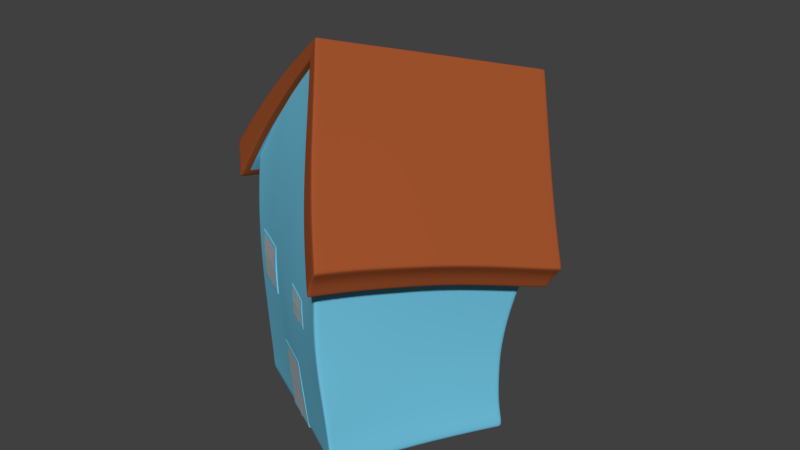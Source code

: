 # Source: house.blend  (saved by Blender 2.79.0; exported with 4.5.12 LTS)
import bpy
from mathutils import Matrix  # noqa: F401  (used for matrix-valued properties, if any)

bpy.ops.wm.read_factory_settings(use_empty=True)
scene = bpy.context.scene
scene.name = 'Scene'

# ---- collections
col_collection_1 = bpy.data.collections.new('Collection 1'); scene.collection.children.link(col_collection_1)

# ---- materials (node trees are filled in below, after node groups)
mat_material_001 = bpy.data.materials.new('Material.001')
mat_material_001.alpha_threshold = 0.0
mat_material_001.use_transparent_shadow = False
mat_material_001.diffuse_color = (0.1746, 0.5862, 0.8, 1.0)
mat_material_001.roughness = 0.5
mat_material_002 = bpy.data.materials.new('Material.002')
mat_material_002.alpha_threshold = 0.0
mat_material_002.use_transparent_shadow = False
mat_material_002.diffuse_color = (0.3515, 0.08438, 0.02624, 1.0)
mat_material_002.roughness = 0.5
mat_material_003 = bpy.data.materials.new('Material.003')
mat_material_003.alpha_threshold = 0.0
mat_material_003.use_transparent_shadow = False
mat_material_003.diffuse_color = (0.5271, 0.5271, 0.5271, 1.0)
mat_material_003.roughness = 0.5

# ---- material node trees

# ---- world
world_world = bpy.data.worlds.new('World'); scene.world = world_world
world_world.color = (0.05088, 0.05088, 0.05088)
world_world.use_sun_shadow = False
world_world.sun_shadow_jitter_overblur = 0.0
world_world.cycles.sampling_method = 'MANUAL'

# ---- meshes
me_cube_011 = bpy.data.meshes.new('Cube.011')
me_cube_011.from_pydata([(1.216, -1.482, 2.316), (1.38, 1.105, 1.892), (-1.532, -1.28, 2.407), (-1.404, 1.415, 2.174), (1.278, -0.1839, 2.173), (-1.481, 0.07134, 2.308), (-0.0249, -0.9124, 4.246), (0.2152, 1.586, 3.633), (0.09486, 0.3363, 3.938), (0.134, 0.3921, 4.176), (0.01407, -0.856, 4.484), (0.254, 1.64, 3.868), (1.461, -0.1432, 2.497), (-1.611, 0.1253, 2.684), (1.379, -1.453, 2.665), (1.571, 1.16, 2.207), (-1.672, -1.227, 2.804), (-1.528, 1.464, 2.533), (1.241, -1.474, 2.418), (1.415, 1.122, 1.983), (-1.556, -1.266, 2.522), (-1.423, 1.427, 2.275), (1.276, -1.465, 2.512), (1.458, 1.138, 2.067), (-1.586, -1.252, 2.628), (-1.447, 1.44, 2.369), (1.324, -1.459, 2.593), (1.511, 1.15, 2.14), (-1.626, -1.239, 2.721), (-1.484, 1.452, 2.454), (-0.01511, -0.8977, 4.306), (0.225, 1.6, 3.692), (-0.00533, -0.8834, 4.366), (0.2346, 1.613, 3.751), (0.004385, -0.8696, 4.425), (0.2443, 1.627, 3.809), (1.402, -0.1514, 2.429), (-1.566, 0.1131, 2.603), (1.35, -0.1607, 2.353), (-1.528, 0.09987, 2.515), (1.31, -0.172, 2.267), (-1.501, 0.08564, 2.415), (1.231, -1.047, 2.284), (1.342, 0.6684, 1.992), (-1.521, -0.8262, 2.391), (-1.428, 0.9663, 2.214), (1.257, -0.6114, 2.232), (1.305, 0.2387, 2.09), (-1.504, -0.3756, 2.355), (-1.454, 0.5168, 2.251), (0.01528, -0.4998, 4.142), (0.1737, 1.167, 3.735), (0.0553, -0.07824, 4.043), (0.135, 0.7524, 3.836), (1.434, -0.5746, 2.564), (1.494, 0.2911, 2.41), (-1.635, -0.3207, 2.737), (-1.582, 0.5692, 2.62), (1.4, -1.015, 2.627), (1.531, 0.7218, 2.308), (-1.655, -0.7724, 2.779), (-1.554, 1.015, 2.575), (0.09406, -0.02394, 4.279), (0.174, 0.8082, 4.073), (0.05372, -0.4441, 4.379), (0.214, 1.224, 3.971), (1.259, -1.038, 2.384), (1.376, 0.6846, 2.082), (-1.543, -0.8118, 2.503), (-1.447, 0.9781, 2.315), (1.288, -0.6007, 2.328), (1.34, 0.2548, 2.182), (-1.525, -0.3609, 2.464), (-1.473, 0.5306, 2.355), (1.295, -1.029, 2.476), (1.418, 0.6997, 2.166), (-1.571, -0.7975, 2.607), (-1.472, 0.9912, 2.411), (1.326, -0.5906, 2.416), (1.381, 0.2697, 2.267), (-1.552, -0.3464, 2.566), (-1.499, 0.5444, 2.453), (1.344, -1.022, 2.555), (1.471, 0.7119, 2.241), (-1.61, -0.7844, 2.697), (-1.51, 1.004, 2.496), (1.376, -0.582, 2.494), (1.434, 0.2816, 2.342), (-1.59, -0.3331, 2.656), (-1.537, 0.5572, 2.54), (-0.01103, -0.921, 4.223), (0.2293, 1.58, 3.611), (-0.04554, -0.9166, 4.228), (0.1948, 1.585, 3.615), (0.1078, 0.3294, 3.916), (0.07537, 0.3336, 3.921), (0.02998, -0.8641, 4.463), (0.2702, 1.635, 3.847), (-0.008153, -0.8591, 4.468), (0.232, 1.64, 3.852), (0.149, 0.3855, 4.155), (0.113, 0.3902, 4.16), (-0.0008766, -0.9061, 4.284), (0.2395, 1.594, 3.67), (-0.03597, -0.9015, 4.289), (0.2044, 1.599, 3.675), (0.009335, -0.8915, 4.345), (0.2496, 1.608, 3.729), (-0.0265, -0.8869, 4.35), (0.2137, 1.612, 3.734), (0.01965, -0.8776, 4.404), (0.2599, 1.621, 3.788), (-0.01725, -0.8728, 4.409), (0.2229, 1.626, 3.793), (0.02888, -0.5067, 4.121), (0.1872, 1.161, 3.713), (-0.004848, -0.5032, 4.125), (0.1535, 1.165, 3.718), (0.06845, -0.08531, 4.022), (0.1482, 0.7459, 3.814), (0.03562, -0.08106, 4.026), (0.1153, 0.7502, 3.818), (0.1092, -0.03098, 4.258), (0.1893, 0.802, 4.052), (0.07275, -0.02626, 4.263), (0.1528, 0.8067, 4.057), (0.06932, -0.4515, 4.358), (0.2298, 1.218, 3.95), (0.03196, -0.4467, 4.363), (0.1924, 1.223, 3.955), (1.192, -1.476, 2.35), (1.36, 1.112, 1.923), (-1.511, -1.274, 2.444), (-1.379, 1.416, 2.203), (1.258, -0.1777, 2.204), (-1.46, 0.07482, 2.34), (1.354, -1.446, 2.697), (1.549, 1.168, 2.236), (-1.647, -1.22, 2.839), (-1.5, 1.466, 2.559), (1.439, -0.1359, 2.526), (-1.585, 0.1299, 2.714), (1.217, -1.467, 2.451), (1.395, 1.13, 2.012), (-1.534, -1.26, 2.558), (-1.397, 1.428, 2.303), (1.252, -1.459, 2.544), (1.436, 1.145, 2.096), (-1.563, -1.246, 2.664), (-1.421, 1.441, 2.396), (1.299, -1.452, 2.625), (1.489, 1.157, 2.169), (-1.602, -1.232, 2.756), (-1.457, 1.454, 2.481), (1.209, -1.042, 2.317), (1.322, 0.6759, 2.022), (-1.5, -0.8213, 2.427), (-1.405, 0.968, 2.243), (1.236, -0.6052, 2.263), (1.286, 0.2466, 2.12), (-1.482, -0.3713, 2.389), (-1.431, 0.5195, 2.282), (1.411, -0.567, 2.594), (1.472, 0.2995, 2.439), (-1.61, -0.3153, 2.769), (-1.556, 0.5729, 2.649), (1.376, -1.008, 2.658), (1.509, 0.73, 2.337), (-1.63, -0.7662, 2.813), (-1.528, 1.018, 2.603), (1.216, -1.457, 2.314), (1.377, 1.08, 1.898), (-1.531, -1.254, 2.406), (-1.405, 1.39, 2.177), (-0.02261, -0.8886, 4.24), (0.2129, 1.562, 3.639), (1.379, -1.429, 2.663), (1.568, 1.135, 2.213), (-1.67, -1.201, 2.803), (-1.529, 1.439, 2.535), (0.01635, -0.8324, 4.478), (0.2517, 1.617, 3.874), (1.242, -1.449, 2.416), (1.412, 1.097, 1.988), (-1.555, -1.24, 2.521), (-1.423, 1.401, 2.278), (1.276, -1.441, 2.51), (1.455, 1.113, 2.072), (-1.584, -1.226, 2.627), (-1.448, 1.414, 2.372), (1.324, -1.434, 2.591), (1.508, 1.125, 2.146), (-1.624, -1.213, 2.719), (-1.485, 1.427, 2.457), (-0.008759, -0.8971, 4.218), (0.227, 1.557, 3.617), (-0.04322, -0.8927, 4.223), (0.1925, 1.561, 3.621), (0.03225, -0.8404, 4.457), (0.2679, 1.611, 3.853), (-0.005856, -0.8355, 4.462), (0.2298, 1.616, 3.858), (1.192, -1.451, 2.349), (1.357, 1.088, 1.928), (-1.51, -1.249, 2.443), (-1.38, 1.391, 2.205), (1.354, -1.421, 2.696), (1.546, 1.143, 2.242), (-1.646, -1.194, 2.838), (-1.501, 1.441, 2.562), (0.5177, -1.226, 1.524), (0.5236, -1.295, 1.525), (0.1813, -1.282, 1.538), (0.1758, -1.212, 1.536), (0.4934, -1.224, 1.859), (0.4986, -1.294, 1.861), (0.1546, -1.27, 1.885), (0.1496, -1.2, 1.882), (0.5164, -1.298, 1.609), (0.5112, -1.299, 1.675), (0.5039, -1.297, 1.777), (0.5106, -1.229, 1.607), (0.5055, -1.23, 1.673), (0.4984, -1.228, 1.775), (0.1737, -1.282, 1.624), (0.1681, -1.281, 1.693), (0.1602, -1.276, 1.798), (0.1683, -1.212, 1.622), (0.1628, -1.211, 1.69), (0.1551, -1.206, 1.795), (0.5121, -1.295, 1.526), (0.1924, -1.283, 1.537), (0.5062, -1.226, 1.524), (0.1869, -1.213, 1.536), (0.4871, -1.293, 1.862), (0.1657, -1.271, 1.885), (0.4819, -1.224, 1.86), (0.1607, -1.201, 1.882), (0.505, -1.298, 1.609), (0.1848, -1.283, 1.624), (0.4998, -1.299, 1.676), (0.1792, -1.282, 1.692), (0.4925, -1.297, 1.777), (0.1713, -1.277, 1.797), (0.487, -1.227, 1.775), (0.1662, -1.207, 1.795), (0.4941, -1.229, 1.674), (0.1739, -1.212, 1.69), (0.4992, -1.228, 1.608), (0.1794, -1.213, 1.621), (0.499, -1.294, 1.855), (0.4937, -1.224, 1.852), (0.155, -1.27, 1.879), (0.15, -1.2, 1.876), (0.4875, -1.294, 1.855), (0.1661, -1.271, 1.878), (0.4823, -1.224, 1.853), (0.1611, -1.201, 1.875), (0.5228, -1.296, 1.534), (0.5169, -1.226, 1.532), (0.1805, -1.283, 1.546), (0.175, -1.212, 1.544), (0.5114, -1.296, 1.534), (0.1916, -1.283, 1.546), (0.5055, -1.226, 1.532), (0.1861, -1.213, 1.544), (0.3713, -1.291, 1.532), (0.3314, -1.289, 1.533), (0.3654, -1.221, 1.531), (0.3254, -1.22, 1.532), (0.3452, -1.284, 1.874), (0.305, -1.282, 1.877), (0.3403, -1.215, 1.87), (0.3001, -1.212, 1.873), (0.3641, -1.292, 1.616), (0.324, -1.29, 1.618), (0.3586, -1.293, 1.684), (0.3184, -1.291, 1.686), (0.3508, -1.289, 1.787), (0.3106, -1.287, 1.79), (0.3458, -1.219, 1.784), (0.3055, -1.217, 1.787), (0.3531, -1.223, 1.682), (0.3131, -1.221, 1.684), (0.3583, -1.222, 1.615), (0.3183, -1.22, 1.617), (0.3456, -1.285, 1.867), (0.3054, -1.282, 1.87), (0.3407, -1.215, 1.864), (0.3005, -1.212, 1.867), (0.3706, -1.291, 1.54), (0.3306, -1.289, 1.542), (0.3646, -1.221, 1.539), (0.3247, -1.22, 1.54), (0.5091, -1.299, 1.703), (0.5035, -1.23, 1.701), (0.1658, -1.28, 1.722), (0.1605, -1.21, 1.719), (0.4977, -1.299, 1.704), (0.1769, -1.281, 1.721), (0.492, -1.229, 1.702), (0.1717, -1.211, 1.719), (0.3564, -1.292, 1.712), (0.3162, -1.29, 1.715), (0.351, -1.222, 1.71), (0.311, -1.22, 1.712), (0.5113, -1.3, 1.675), (0.4998, -1.299, 1.676), (0.1681, -1.282, 1.693), (0.1792, -1.283, 1.692), (0.3713, -1.291, 1.532), (0.3314, -1.29, 1.533), (0.3452, -1.285, 1.874), (0.305, -1.282, 1.877), (0.3587, -1.293, 1.684), (0.3185, -1.291, 1.686), (0.3642, -1.293, 1.616), (0.324, -1.291, 1.618), (0.3054, -1.282, 1.87), (0.3456, -1.285, 1.867), (0.3106, -1.287, 1.79), (0.3509, -1.29, 1.787), (0.3307, -1.29, 1.542), (0.3706, -1.292, 1.54), (0.5092, -1.3, 1.703), (0.1658, -1.281, 1.722), (0.3564, -1.293, 1.712), (0.3162, -1.291, 1.715), (0.4977, -1.299, 1.704), (0.177, -1.282, 1.721), (0.3162, -1.291, 1.715), (0.177, -1.282, 1.721), (0.3564, -1.293, 1.712), (0.4977, -1.299, 1.704), (0.1658, -1.281, 1.722), (0.5092, -1.3, 1.703), (0.3106, -1.287, 1.79), (0.3509, -1.29, 1.787), (0.1681, -1.282, 1.693), (0.5113, -1.3, 1.675), (0.3713, -1.291, 1.532), (0.3706, -1.292, 1.54), (0.3314, -1.29, 1.533), (0.3307, -1.29, 1.542), (0.3642, -1.293, 1.616), (0.324, -1.291, 1.618), (0.3456, -1.285, 1.867), (0.3054, -1.282, 1.87), (0.3452, -1.285, 1.874), (0.305, -1.282, 1.877), (0.3185, -1.291, 1.686), (0.3587, -1.293, 1.684), (0.1792, -1.283, 1.692), (0.4998, -1.299, 1.676), (0.509, -1.299, 1.706), (0.5033, -1.23, 1.704), (0.1656, -1.28, 1.724), (0.1604, -1.21, 1.722), (0.4975, -1.299, 1.706), (0.1767, -1.281, 1.724), (0.4919, -1.229, 1.704), (0.1715, -1.211, 1.721), (0.3562, -1.292, 1.715), (0.316, -1.29, 1.717), (0.3509, -1.222, 1.713), (0.3108, -1.22, 1.715), (0.3562, -1.293, 1.715), (0.316, -1.29, 1.717), (0.316, -1.29, 1.717), (0.3562, -1.293, 1.715), (0.5114, -1.299, 1.674), (0.5056, -1.23, 1.672), (0.1682, -1.281, 1.691), (0.1629, -1.212, 1.688), (0.4999, -1.299, 1.674), (0.1793, -1.282, 1.691), (0.4942, -1.229, 1.672), (0.174, -1.212, 1.688), (0.3588, -1.293, 1.682), (0.3186, -1.291, 1.684), (0.3532, -1.223, 1.68), (0.3133, -1.221, 1.682), (0.3588, -1.293, 1.682), (0.3186, -1.291, 1.684), (0.3186, -1.291, 1.684), (0.3588, -1.293, 1.682), (0.374, -1.291, 1.532), (0.3681, -1.221, 1.53), (0.3479, -1.285, 1.873), (0.343, -1.215, 1.87), (0.3668, -1.292, 1.616), (0.3613, -1.293, 1.684), (0.3535, -1.289, 1.787), (0.3485, -1.22, 1.784), (0.3558, -1.223, 1.682), (0.361, -1.223, 1.615), (0.3483, -1.285, 1.867), (0.3434, -1.215, 1.863), (0.3733, -1.291, 1.54), (0.3673, -1.222, 1.539), (0.3591, -1.293, 1.712), (0.3537, -1.222, 1.71), (0.3614, -1.293, 1.684), (0.3591, -1.293, 1.712), (0.3591, -1.293, 1.712), (0.3614, -1.293, 1.684), (0.3589, -1.293, 1.714), (0.3536, -1.222, 1.712), (0.3615, -1.293, 1.682), (0.3559, -1.223, 1.68), (0.3278, -1.289, 1.534), (0.3219, -1.219, 1.532), (0.3014, -1.281, 1.877), (0.2965, -1.212, 1.873), (0.3205, -1.29, 1.618), (0.3149, -1.291, 1.686), (0.307, -1.286, 1.79), (0.302, -1.217, 1.787), (0.3096, -1.22, 1.684), (0.3148, -1.22, 1.617), (0.3018, -1.282, 1.87), (0.2969, -1.212, 1.867), (0.3271, -1.289, 1.542), (0.3211, -1.22, 1.541), (0.3126, -1.29, 1.715), (0.3074, -1.22, 1.712), (0.3149, -1.291, 1.686), (0.3127, -1.29, 1.715), (0.3127, -1.29, 1.715), (0.3149, -1.291, 1.686), (0.3124, -1.29, 1.717), (0.3072, -1.22, 1.715), (0.315, -1.291, 1.684), (0.3097, -1.22, 1.682), (0.5228, -1.295, 1.525), (0.5169, -1.226, 1.524), (0.4978, -1.294, 1.861), (0.4926, -1.224, 1.859), (0.5157, -1.298, 1.609), (0.5105, -1.299, 1.675), (0.5032, -1.297, 1.777), (0.4976, -1.228, 1.775), (0.5048, -1.23, 1.673), (0.5099, -1.229, 1.607), (0.4982, -1.294, 1.855), (0.4929, -1.224, 1.852), (0.5221, -1.296, 1.534), (0.5162, -1.226, 1.532), (0.5084, -1.299, 1.703), (0.5027, -1.23, 1.701), (0.5105, -1.3, 1.675), (0.5084, -1.3, 1.703), (0.5084, -1.3, 1.703), (0.5105, -1.3, 1.675), (0.5082, -1.299, 1.706), (0.5025, -1.23, 1.704), (0.5106, -1.299, 1.674), (0.5049, -1.23, 1.672), (0.1817, -1.282, 1.538), (0.1761, -1.212, 1.536), (0.1549, -1.27, 1.885), (0.15, -1.2, 1.882), (0.1741, -1.282, 1.624), (0.1684, -1.281, 1.693), (0.1606, -1.276, 1.798), (0.1554, -1.206, 1.795), (0.1631, -1.212, 1.69), (0.1687, -1.212, 1.622), (0.1553, -1.27, 1.879), (0.1504, -1.2, 1.876), (0.1809, -1.283, 1.546), (0.1754, -1.212, 1.544), (0.1662, -1.28, 1.722), (0.1609, -1.211, 1.719), (0.1685, -1.282, 1.693), (0.1662, -1.281, 1.722), (0.1662, -1.281, 1.722), (0.1685, -1.282, 1.693), (0.166, -1.28, 1.724), (0.1607, -1.21, 1.722), (0.1686, -1.281, 1.691), (0.1633, -1.212, 1.688), (0.4986, -1.294, 1.86), (0.4934, -1.224, 1.858), (0.1546, -1.27, 1.885), (0.1496, -1.2, 1.882), (0.4871, -1.293, 1.861), (0.1657, -1.271, 1.884), (0.4819, -1.224, 1.859), (0.1608, -1.201, 1.881), (0.305, -1.282, 1.876), (0.3452, -1.284, 1.873), (0.3001, -1.212, 1.873), (0.3404, -1.215, 1.87), (0.3051, -1.282, 1.876), (0.3453, -1.285, 1.873), (0.3453, -1.285, 1.873), (0.3051, -1.282, 1.876), (0.348, -1.285, 1.873), (0.3431, -1.215, 1.869), (0.3015, -1.281, 1.876), (0.2966, -1.212, 1.873), (0.4979, -1.294, 1.86), (0.4926, -1.224, 1.858), (0.155, -1.27, 1.885), (0.15, -1.2, 1.882), (-1.06, -1.11, 1.94), (-1.063, -1.175, 1.941), (-0.5512, -1.141, 1.954), (-0.5546, -1.206, 1.957), (-0.842, -1.121, 1.949), (-0.8451, -1.187, 1.951), (-0.7731, -1.125, 1.951), (-0.7763, -1.191, 1.954), (-0.8399, -1.188, 1.952), (-0.7803, -1.191, 1.953), (-0.7803, -1.191, 1.953), (-0.8399, -1.188, 1.952), (-0.7771, -1.125, 1.951), (-0.8368, -1.122, 1.949), (-0.7803, -1.191, 1.953), (-0.8399, -1.187, 1.952), (-1.044, -1.11, 1.941), (-0.567, -1.139, 1.954), (-1.047, -1.176, 1.942), (-0.5704, -1.205, 1.957), (-1.061, -1.11, 1.94), (-1.064, -1.175, 1.941), (-0.55, -1.141, 1.954), (-0.5534, -1.206, 1.957), (-1.036, -1.128, 1.613), (-1.038, -1.194, 1.614), (-1.041, -1.127, 1.669), (-1.043, -1.193, 1.67), (-1.038, -1.195, 1.617), (-1.043, -1.193, 1.666), (-1.043, -1.193, 1.666), (-1.038, -1.195, 1.617), (-1.041, -1.127, 1.665), (-1.043, -1.193, 1.666), (-1.011, -1.127, 1.374), (-1.01, -1.193, 1.373), (-1.06, -1.11, 1.929), (-1.062, -1.176, 1.931), (-1.024, -1.129, 1.501), (-1.036, -1.128, 1.616), (-1.051, -1.121, 1.793), (-1.054, -1.186, 1.794), (-1.038, -1.194, 1.617), (-1.026, -1.195, 1.502), (-1.06, -1.109, 1.941), (-1.063, -1.175, 1.942), (-1.009, -1.127, 1.36), (-1.009, -1.192, 1.359), (-0.5338, -1.161, 1.633), (-0.5342, -1.226, 1.633), (-0.538, -1.159, 1.688), (-0.5386, -1.224, 1.688), (-0.5345, -1.226, 1.636), (-0.5383, -1.225, 1.684), (-0.5383, -1.225, 1.684), (-0.5345, -1.226, 1.636), (-0.5378, -1.16, 1.684), (-0.5383, -1.224, 1.684), (-0.51, -1.16, 1.394), (-0.51, -1.225, 1.394), (-0.5507, -1.141, 1.944), (-0.554, -1.207, 1.946), (-0.5237, -1.162, 1.522), (-0.534, -1.161, 1.636), (-0.5456, -1.152, 1.81), (-0.5465, -1.217, 1.81), (-0.5345, -1.226, 1.636), (-0.5239, -1.227, 1.522), (-0.5512, -1.14, 1.955), (-0.5546, -1.206, 1.958), (-0.5084, -1.16, 1.38), (-0.5084, -1.225, 1.38), (-0.8181, -1.141, 1.622), (-0.8193, -1.206, 1.623), (-0.8226, -1.139, 1.678), (-0.8249, -1.205, 1.679), (-0.8196, -1.206, 1.626), (-0.8245, -1.205, 1.675), (-0.8245, -1.205, 1.675), (-0.8196, -1.206, 1.626), (-0.8222, -1.139, 1.674), (-0.8245, -1.205, 1.675), (-0.7956, -1.14, 1.385), (-0.7954, -1.205, 1.384), (-0.8415, -1.122, 1.939), (-0.8446, -1.188, 1.941), (-0.8084, -1.142, 1.512), (-0.8183, -1.14, 1.625), (-0.8331, -1.132, 1.802), (-0.8358, -1.198, 1.804), (-0.8196, -1.206, 1.626), (-0.8085, -1.207, 1.511), (-0.8421, -1.121, 1.95), (-0.8452, -1.187, 1.952), (-0.794, -1.14, 1.371), (-0.7938, -1.205, 1.37), (-0.7506, -1.145, 1.626), (-0.7508, -1.21, 1.625), (-0.7548, -1.143, 1.68), (-0.7559, -1.209, 1.681), (-0.7511, -1.211, 1.628), (-0.7555, -1.209, 1.677), (-0.7555, -1.209, 1.677), (-0.7511, -1.211, 1.628), (-0.7545, -1.143, 1.677), (-0.7555, -1.209, 1.677), (-0.7277, -1.145, 1.387), (-0.7276, -1.21, 1.387), (-0.7726, -1.126, 1.941), (-0.7757, -1.192, 1.943), (-0.7408, -1.146, 1.515), (-0.7508, -1.145, 1.629), (-0.7641, -1.137, 1.804), (-0.7668, -1.202, 1.806), (-0.7511, -1.21, 1.628), (-0.7409, -1.211, 1.514), (-0.7731, -1.125, 1.952), (-0.7763, -1.191, 1.955), (-0.7262, -1.144, 1.373), (-0.726, -1.209, 1.373), (-0.7548, -1.21, 1.625), (-0.814, -1.207, 1.623), (-0.814, -1.207, 1.623), (-0.7548, -1.21, 1.625), (-0.8129, -1.141, 1.623), (-0.7545, -1.145, 1.625), (-0.814, -1.206, 1.623), (-0.7548, -1.21, 1.625), (-1.02, -1.129, 1.614), (-0.5493, -1.16, 1.633), (-1.022, -1.195, 1.615), (-0.5497, -1.225, 1.633), (-1.036, -1.128, 1.613), (-1.038, -1.194, 1.614), (-0.5327, -1.161, 1.633), (-0.5331, -1.226, 1.633), (-0.7599, -1.209, 1.681), (-0.8196, -1.205, 1.679), (-0.8196, -1.205, 1.679), (-0.7599, -1.209, 1.681), (-0.8173, -1.139, 1.678), (-0.7587, -1.143, 1.68), (-0.8196, -1.205, 1.679), (-0.7599, -1.208, 1.681), (-1.025, -1.128, 1.67), (-0.5535, -1.158, 1.688), (-1.027, -1.194, 1.671), (-0.5541, -1.223, 1.688), (-1.042, -1.127, 1.669), (-1.044, -1.193, 1.67), (-0.5369, -1.159, 1.688), (-0.5375, -1.224, 1.688), (-0.5499, -1.225, 1.636), (-1.022, -1.195, 1.618), (-0.755, -1.21, 1.628), (-0.8143, -1.207, 1.626), (-0.8399, -1.188, 1.953), (-0.7803, -1.191, 1.954), (-0.8394, -1.189, 1.941), (-0.7798, -1.192, 1.943), (-0.8033, -1.207, 1.511), (-0.7448, -1.211, 1.514), (-0.7902, -1.206, 1.384), (-0.7887, -1.206, 1.37), (-0.7315, -1.21, 1.386), (-0.73, -1.209, 1.372), (-0.5334, -1.227, 1.636), (-1.039, -1.195, 1.617), (-0.7709, -1.203, 1.806), (-0.8305, -1.199, 1.804), (-0.5372, -1.225, 1.684), (-1.043, -1.193, 1.666), (-0.5538, -1.224, 1.684), (-0.7595, -1.209, 1.677), (-1.027, -1.194, 1.667), (-0.8193, -1.205, 1.675), (-1.027, -1.194, 1.667), (-0.5538, -1.224, 1.684), (-0.8193, -1.205, 1.675), (-0.7595, -1.209, 1.677), (-1.043, -1.193, 1.666), (-0.5372, -1.225, 1.684), (-0.7315, -1.21, 1.386), (-0.7902, -1.206, 1.384), (-0.7709, -1.203, 1.806), (-0.8305, -1.199, 1.804), (-0.7798, -1.192, 1.943), (-0.8394, -1.189, 1.941), (-0.8033, -1.207, 1.511), (-0.7448, -1.211, 1.514), (-0.8143, -1.207, 1.626), (-0.755, -1.21, 1.628), (-0.8399, -1.188, 1.953), (-0.7803, -1.191, 1.954), (-0.7887, -1.206, 1.37), (-0.73, -1.209, 1.372), (-1.022, -1.195, 1.618), (-1.039, -1.195, 1.617), (-0.5499, -1.225, 1.636), (-0.5334, -1.227, 1.636), (-0.8169, -1.139, 1.674), (-0.7584, -1.143, 1.676), (-0.8192, -1.205, 1.675), (-0.7595, -1.209, 1.677), (-1.025, -1.128, 1.666), (-0.5532, -1.158, 1.684), (-1.027, -1.194, 1.667), (-0.5538, -1.223, 1.684), (-1.041, -1.127, 1.665), (-1.043, -1.193, 1.666), (-0.5367, -1.16, 1.684), (-0.5372, -1.225, 1.684), (-0.7904, -1.141, 1.385), (-0.7317, -1.144, 1.387), (-0.7902, -1.206, 1.384), (-0.7315, -1.209, 1.386), (-0.8363, -1.122, 1.939), (-0.7766, -1.126, 1.941), (-0.8394, -1.188, 1.941), (-0.7797, -1.192, 1.943), (-0.8033, -1.142, 1.512), (-0.7448, -1.146, 1.515), (-0.8132, -1.141, 1.626), (-0.7548, -1.145, 1.628), (-0.8278, -1.133, 1.802), (-0.7681, -1.136, 1.804), (-0.8305, -1.199, 1.804), (-0.7709, -1.202, 1.806), (-0.8143, -1.206, 1.626), (-0.755, -1.21, 1.628), (-0.8033, -1.207, 1.512), (-0.7448, -1.211, 1.514), (-0.8368, -1.121, 1.95), (-0.7771, -1.125, 1.952), (-0.8399, -1.187, 1.953), (-0.7803, -1.191, 1.954), (-0.7889, -1.14, 1.371), (-0.7301, -1.144, 1.373), (-0.7887, -1.205, 1.37), (-0.73, -1.209, 1.372), (-0.9948, -1.128, 1.375), (-0.5256, -1.159, 1.394), (-0.9945, -1.193, 1.374), (-0.5256, -1.224, 1.393), (-1.011, -1.127, 1.374), (-1.011, -1.193, 1.373), (-0.5089, -1.16, 1.394), (-0.5089, -1.225, 1.394), (-1.044, -1.111, 1.93), (-0.5665, -1.14, 1.944), (-1.046, -1.177, 1.932), (-0.5699, -1.206, 1.946), (-1.06, -1.11, 1.929), (-1.063, -1.176, 1.931), (-0.5496, -1.142, 1.944), (-0.5529, -1.207, 1.946), (-1.008, -1.13, 1.502), (-0.5392, -1.161, 1.522), (-1.02, -1.129, 1.617), (-0.5495, -1.16, 1.636), (-1.035, -1.121, 1.794), (-0.5611, -1.151, 1.81), (-1.038, -1.187, 1.795), (-0.562, -1.216, 1.81), (-1.022, -1.195, 1.618), (-0.5499, -1.225, 1.636), (-1.009, -1.195, 1.502), (-0.5394, -1.226, 1.522), (-1.044, -1.11, 1.941), (-0.5671, -1.139, 1.955), (-1.047, -1.176, 1.943), (-0.5705, -1.205, 1.958), (-0.9934, -1.128, 1.361), (-0.524, -1.159, 1.38), (-0.9931, -1.193, 1.36), (-0.5239, -1.223, 1.379), (-1.052, -1.12, 1.793), (-1.037, -1.128, 1.616), (-1.024, -1.129, 1.501), (-1.054, -1.186, 1.794), (-1.039, -1.194, 1.617), (-1.026, -1.195, 1.502), (-0.5445, -1.152, 1.81), (-0.5329, -1.161, 1.636), (-0.5226, -1.162, 1.522), (-0.5454, -1.217, 1.81), (-0.5334, -1.226, 1.636), (-0.5228, -1.227, 1.522), (-1.061, -1.109, 1.941), (-1.064, -1.175, 1.942), (-0.5535, -1.206, 1.958), (-0.5501, -1.141, 1.955), (-1.01, -1.127, 1.36), (-1.009, -1.192, 1.359), (-0.5072, -1.225, 1.38), (-0.5073, -1.16, 1.38), (0.219, -1.107, 0.007691), (0.2219, -1.176, 0.006685), (-0.2892, -1.161, 0.00334), (-0.2898, -1.089, 0.003355), (0.1429, -1.172, 0.8702), (0.1433, -1.243, 0.8707), (-0.3591, -1.21, 0.8675), (-0.3593, -1.139, 0.8668), (0.204, -1.195, 0.2163), (0.1851, -1.213, 0.4297), (0.1648, -1.229, 0.6474), (0.2035, -1.124, 0.2161), (0.1845, -1.142, 0.4297), (0.1641, -1.158, 0.6473), (-0.3047, -1.175, 0.2123), (-0.3213, -1.189, 0.4247), (-0.3392, -1.2, 0.6427), (-0.3052, -1.104, 0.2121), (-0.3216, -1.117, 0.4245), (-0.3395, -1.129, 0.6422), (0.205, -1.176, 0.00667), (-0.2725, -1.161, 0.003542), (0.2024, -1.106, 0.007479), (-0.2731, -1.089, 0.003546), (0.1266, -1.242, 0.8708), (-0.3428, -1.211, 0.8679), (0.1262, -1.171, 0.8703), (-0.3429, -1.14, 0.8671), (0.1871, -1.195, 0.2162), (-0.288, -1.176, 0.2125), (0.1683, -1.212, 0.4297), (-0.3048, -1.19, 0.425), (0.148, -1.228, 0.6474), (-0.3228, -1.201, 0.643), (0.1474, -1.157, 0.6473), (-0.323, -1.13, 0.6426), (0.1678, -1.141, 0.4297), (-0.3051, -1.118, 0.4248), (0.1867, -1.123, 0.2161), (-0.2886, -1.105, 0.2123), (0.1449, -1.242, 0.8535), (0.1445, -1.171, 0.853), (-0.3576, -1.209, 0.8502), (-0.3577, -1.138, 0.8495), (0.1282, -1.241, 0.8536), (-0.3412, -1.21, 0.8506), (0.1278, -1.17, 0.8532), (-0.3414, -1.139, 0.8498), (0.2202, -1.178, 0.02748), (0.2178, -1.109, 0.0282), (-0.2907, -1.162, 0.02412), (-0.2913, -1.09, 0.02411), (0.2033, -1.178, 0.02747), (-0.2739, -1.163, 0.02432), (0.2013, -1.108, 0.02798), (-0.2746, -1.091, 0.02431), (-0.004471, -1.17, 0.00594), (-0.06421, -1.168, 0.005546), (-0.005097, -1.098, 0.005781), (-0.06484, -1.096, 0.005423), (-0.07995, -1.228, 0.8709), (-0.1387, -1.224, 0.8707), (-0.07998, -1.157, 0.8703), (-0.1388, -1.153, 0.8698), (-0.02149, -1.187, 0.2154), (-0.08095, -1.185, 0.2149), (-0.03948, -1.203, 0.4285), (-0.09868, -1.2, 0.4279), (-0.0589, -1.217, 0.6468), (-0.1178, -1.213, 0.6462), (-0.05936, -1.146, 0.6466), (-0.1182, -1.142, 0.646), (-0.0399, -1.131, 0.4285), (-0.09905, -1.128, 0.4279), (-0.02199, -1.115, 0.2152), (-0.08145, -1.113, 0.2147), (-0.07832, -1.228, 0.8536), (-0.1371, -1.224, 0.8534), (-0.07841, -1.156, 0.8531), (-0.1371, -1.153, 0.8526), (-0.006098, -1.171, 0.02675), (-0.06581, -1.169, 0.02635), (-0.006718, -1.1, 0.02656), (-0.06643, -1.098, 0.02621), (0.1784, -1.218, 0.5017), (0.1778, -1.147, 0.5018), (-0.327, -1.193, 0.4966), (-0.3273, -1.121, 0.4964), (0.1617, -1.218, 0.5017), (-0.3104, -1.194, 0.4969), (0.1611, -1.147, 0.5018), (-0.3108, -1.122, 0.4968), (-0.04572, -1.207, 0.5006), (-0.1048, -1.204, 0.5), (-0.04619, -1.136, 0.5006), (-0.1052, -1.133, 0.4999), (0.1851, -1.213, 0.4296), (0.1683, -1.213, 0.4296), (-0.3213, -1.19, 0.4246), (-0.3047, -1.19, 0.4249), (-0.004462, -1.17, 0.005887), (-0.0642, -1.168, 0.005492), (-0.07994, -1.229, 0.8709), (-0.1387, -1.225, 0.8706), (-0.03947, -1.203, 0.4285), (-0.09867, -1.2, 0.4278), (-0.02148, -1.187, 0.2153), (-0.08094, -1.185, 0.2148), (-0.1371, -1.224, 0.8533), (-0.07831, -1.228, 0.8536), (-0.1177, -1.214, 0.6462), (-0.05889, -1.217, 0.6468), (-0.0658, -1.17, 0.0263), (-0.006089, -1.172, 0.0267), (0.1784, -1.219, 0.5017), (-0.3269, -1.193, 0.4965), (-0.04571, -1.208, 0.5005), (-0.1048, -1.205, 0.5), (0.1617, -1.218, 0.5017), (-0.3104, -1.194, 0.4968), (-0.1048, -1.205, 0.5), (-0.3104, -1.194, 0.4968), (-0.04571, -1.208, 0.5005), (0.1617, -1.218, 0.5017), (-0.3269, -1.193, 0.4965), (0.1784, -1.219, 0.5017), (-0.1177, -1.214, 0.6462), (-0.05889, -1.217, 0.6468), (-0.3213, -1.19, 0.4246), (0.1851, -1.213, 0.4296), (-0.004462, -1.17, 0.005887), (-0.006089, -1.172, 0.0267), (-0.0642, -1.168, 0.005492), (-0.0658, -1.17, 0.0263), (-0.02148, -1.187, 0.2153), (-0.08094, -1.185, 0.2148), (-0.07831, -1.228, 0.8536), (-0.1371, -1.224, 0.8533), (-0.07994, -1.229, 0.8709), (-0.1387, -1.225, 0.8706), (-0.09867, -1.2, 0.4278), (-0.03947, -1.203, 0.4285), (-0.3047, -1.19, 0.4249), (0.1683, -1.213, 0.4296), (0.1779, -1.219, 0.5076), (0.1773, -1.148, 0.5077), (-0.3274, -1.193, 0.5025), (-0.3278, -1.122, 0.5023), (0.1611, -1.218, 0.5076), (-0.3109, -1.194, 0.5028), (0.1605, -1.147, 0.5077), (-0.3113, -1.123, 0.5027), (-0.04624, -1.208, 0.5065), (-0.1053, -1.205, 0.506), (-0.04671, -1.137, 0.5065), (-0.1057, -1.134, 0.5058), (-0.04623, -1.208, 0.5065), (-0.1053, -1.205, 0.5059), (-0.1053, -1.205, 0.5059), (-0.04623, -1.208, 0.5065), (0.1855, -1.213, 0.4252), (0.185, -1.141, 0.4252), (-0.3209, -1.189, 0.4202), (-0.3213, -1.117, 0.42), (0.1687, -1.212, 0.4252), (-0.3044, -1.19, 0.4205), (0.1682, -1.141, 0.4252), (-0.3048, -1.118, 0.4203), (-0.0391, -1.202, 0.424), (-0.0983, -1.2, 0.4234), (-0.03951, -1.131, 0.424), (-0.09867, -1.128, 0.4234), (-0.03909, -1.203, 0.424), (-0.09829, -1.2, 0.4234), (-0.09829, -1.2, 0.4234), (-0.03909, -1.203, 0.424), (-0.000453, -1.17, 0.005964), (-0.001079, -1.098, 0.005802), (-0.076, -1.229, 0.8709), (-0.07604, -1.158, 0.8703), (-0.01749, -1.187, 0.2154), (-0.0355, -1.203, 0.4286), (-0.05494, -1.217, 0.6469), (-0.0554, -1.146, 0.6466), (-0.03592, -1.131, 0.4286), (-0.01799, -1.116, 0.2152), (-0.07436, -1.228, 0.8536), (-0.07446, -1.157, 0.8531), (-0.002082, -1.171, 0.02677), (-0.002702, -1.1, 0.02658), (-0.04174, -1.208, 0.5006), (-0.04222, -1.136, 0.5006), (-0.03549, -1.203, 0.4285), (-0.04173, -1.208, 0.5006), (-0.04173, -1.208, 0.5006), (-0.03549, -1.203, 0.4285), (-0.04226, -1.208, 0.5065), (-0.04274, -1.137, 0.5065), (-0.03512, -1.203, 0.4241), (-0.03553, -1.131, 0.4241), (-0.06949, -1.168, 0.005507), (-0.07012, -1.096, 0.005387), (-0.1439, -1.224, 0.8707), (-0.1439, -1.153, 0.8697), (-0.0862, -1.184, 0.2148), (-0.1039, -1.2, 0.4278), (-0.123, -1.213, 0.6462), (-0.1234, -1.142, 0.646), (-0.1043, -1.128, 0.4278), (-0.08671, -1.113, 0.2147), (-0.1423, -1.223, 0.8533), (-0.1423, -1.152, 0.8525), (-0.07109, -1.169, 0.02631), (-0.07171, -1.098, 0.02617), (-0.11, -1.204, 0.5), (-0.1104, -1.133, 0.4998), (-0.1039, -1.2, 0.4278), (-0.11, -1.205, 0.4999), (-0.11, -1.205, 0.4999), (-0.1039, -1.2, 0.4278), (-0.1105, -1.205, 0.5059), (-0.1109, -1.133, 0.5057), (-0.1035, -1.199, 0.4234), (-0.1039, -1.128, 0.4233), (0.2208, -1.176, 0.006684), (0.2179, -1.107, 0.007677), (0.1422, -1.242, 0.8707), (0.1417, -1.172, 0.8702), (0.2029, -1.195, 0.2163), (0.184, -1.213, 0.4297), (0.1636, -1.229, 0.6474), (0.163, -1.158, 0.6473), (0.1834, -1.142, 0.4297), (0.2024, -1.124, 0.2161), (0.1438, -1.242, 0.8536), (0.1434, -1.171, 0.8531), (0.219, -1.178, 0.02748), (0.2167, -1.109, 0.02818), (0.1773, -1.218, 0.5017), (0.1767, -1.147, 0.5018), (0.184, -1.213, 0.4296), (0.1773, -1.219, 0.5017), (0.1773, -1.219, 0.5017), (0.184, -1.213, 0.4296), (0.1768, -1.219, 0.5076), (0.1762, -1.148, 0.5077), (0.1844, -1.212, 0.4252), (0.1838, -1.141, 0.4252), (-0.2886, -1.161, 0.003347), (-0.2893, -1.089, 0.003361), (-0.3586, -1.21, 0.8675), (-0.3587, -1.139, 0.8668), (-0.3041, -1.175, 0.2123), (-0.3207, -1.189, 0.4247), (-0.3386, -1.2, 0.6427), (-0.3389, -1.129, 0.6423), (-0.3211, -1.118, 0.4245), (-0.3047, -1.104, 0.2121), (-0.357, -1.209, 0.8502), (-0.3572, -1.138, 0.8495), (-0.2901, -1.162, 0.02412), (-0.2907, -1.09, 0.02412), (-0.3264, -1.193, 0.4966), (-0.3267, -1.121, 0.4964), (-0.3207, -1.19, 0.4246), (-0.3264, -1.193, 0.4965), (-0.3264, -1.193, 0.4965), (-0.3207, -1.19, 0.4246), (-0.3269, -1.193, 0.5025), (-0.3272, -1.122, 0.5023), (-0.3204, -1.189, 0.4202), (-0.3208, -1.117, 0.4201), (0.1434, -1.242, 0.8693), (0.143, -1.172, 0.8688), (-0.359, -1.21, 0.8661), (-0.3591, -1.138, 0.8653), (0.1267, -1.241, 0.8694), (-0.3426, -1.211, 0.8664), (0.1263, -1.171, 0.8689), (-0.3428, -1.14, 0.8656), (-0.1386, -1.224, 0.8692), (-0.07982, -1.228, 0.8695), (-0.1386, -1.153, 0.8684), (-0.07985, -1.157, 0.8688), (-0.1386, -1.225, 0.8692), (-0.07981, -1.229, 0.8694), (-0.07981, -1.229, 0.8694), (-0.1386, -1.225, 0.8692), (-0.07586, -1.229, 0.8695), (-0.0759, -1.157, 0.8689), (-0.1438, -1.224, 0.8692), (-0.1438, -1.153, 0.8683), (0.1423, -1.242, 0.8693), (0.1419, -1.172, 0.8688), (-0.3584, -1.21, 0.8661), (-0.3586, -1.139, 0.8653), (1.004, 0.8952, -0.09403), (1.028, -1.208, -0.003792), (-1.094, -1.136, -0.02286), (-1.104, 1.105, -0.02644), (1.201, 1.063, 2.269), (1.019, -1.28, 2.694), (-1.333, -1.081, 2.82), (-1.186, 1.309, 2.521), (0.9389, -1.205, -0.003277), (-1.005, -1.137, -0.02134), (0.9147, 0.9032, -0.08914), (-1.015, 1.101, -0.02645), (0.9409, -1.237, 2.945), (-1.236, -1.044, 3.089), (1.14, 1.13, 2.489), (-1.071, 1.352, 2.738), (1.004, -1.234, 0.3521), (0.9845, 0.8509, 0.2344), (-1.11, -1.144, 0.3315), (-1.115, 1.094, 0.3208), (0.9155, -1.23, 0.3531), (-1.023, -1.147, 0.3343), (0.8947, 0.8606, 0.2408), (-1.028, 1.088, 0.3213), (1.002, -1.3, 2.494), (1.168, 1.018, 2.094), (-1.327, -1.108, 2.597), (-1.191, 1.275, 2.331), (0.9204, -1.264, 2.748), (-1.238, -1.077, 2.87), (1.108, 1.084, 2.314), (-1.084, 1.312, 2.551), (0.9986, 0.7417, -0.08141), (1.019, -1.065, -0.00264), (-1.095, -0.9779, -0.02232), (-1.105, 0.9471, -0.02405), (1.186, 0.8976, 2.306), (1.027, -1.116, 2.676), (-1.325, -0.9113, 2.808), (-1.196, 1.141, 2.541), (0.9298, -1.061, -0.001849), (0.9091, 0.7496, -0.07674), (-1.017, 0.9432, -0.02379), (-1.006, -0.9795, -0.0208), (0.9504, -1.072, 2.923), (1.125, 0.9664, 2.529), (-1.225, -0.8749, 3.071), (-1.082, 1.183, 2.761), (0.9939, -1.092, 0.3546), (0.9771, 0.6983, 0.2513), (-1.111, -0.9868, 0.3319), (-1.118, 0.9361, 0.3251), (1.008, -1.138, 2.48), (1.153, 0.8539, 2.13), (-1.321, -0.9384, 2.589), (-1.201, 1.109, 2.35), (-0.03341, -1.164, -0.007053), (-0.05481, 1.015, -0.04083), (0.01842, -0.7943, 4.457), (0.246, 1.573, 3.873), (-0.06309, -1.188, 0.3562), (-0.07334, 0.9917, 0.3044), (-0.01042, -0.8353, 4.281), (0.2173, 1.533, 3.698), (-0.03525, -1.009, -0.007078), (-0.05836, 0.8596, -0.03311), (0.2301, 1.408, 3.914), (0.03435, -0.6289, 4.416), (0.9796, -1.291, 1.003), (0.9953, 0.8256, 0.8159), (-1.175, -1.164, 0.9881), (-1.157, 1.107, 0.9455), (0.8816, -1.295, 1.096), (-1.099, -1.17, 1.086), (0.9073, 0.8401, 0.9028), (-1.073, 1.104, 1.029), (0.9847, 0.672, 0.8412), (0.9782, -1.136, 1.001), (-1.176, -1.005, 0.9884), (-1.162, 0.9474, 0.9544), (-0.1481, -1.25, 1.309), (-0.09047, 1.018, 1.153), (0.9833, -1.206, -0.003512), (-1.05, -1.136, -0.02211), (0.9594, 0.8991, -0.0916), (-1.059, 1.103, -0.02645), (0.9825, -1.256, 2.848), (-1.286, -1.059, 2.987), (1.176, 1.103, 2.405), (-1.127, 1.336, 2.657), (1.016, -1.222, 0.1717), (0.9936, 0.8715, 0.0684), (-1.101, -1.14, 0.1516), (-1.109, 1.099, 0.1448), (0.9268, -1.218, 0.1724), (-1.013, -1.142, 0.1538), (0.904, 0.8803, 0.07407), (-1.021, 1.094, 0.1451), (0.9598, -1.232, 0.3526), (-1.067, -1.146, 0.3329), (0.9396, 0.8556, 0.2376), (-1.072, 1.091, 0.3211), (1.01, -1.291, 2.595), (1.185, 1.04, 2.181), (-1.331, -1.095, 2.709), (-1.189, 1.292, 2.427), (0.9304, -1.251, 2.847), (-1.238, -1.061, 2.98), (1.124, 1.107, 2.402), (-1.078, 1.332, 2.645), (0.9631, -1.28, 2.65), (-1.285, -1.089, 2.767), (1.143, 1.058, 2.229), (-1.138, 1.298, 2.47), (1.001, 0.8182, -0.08771), (0.9866, -0.1788, -0.02074), (1.023, -1.136, -0.003114), (-1.094, -1.057, -0.02255), (-1.104, -0.01489, -0.01804), (-1.104, 1.026, -0.02522), (1.194, 0.98, 2.287), (1.098, -0.1053, 2.524), (1.023, -1.198, 2.685), (-1.328, -0.9972, 2.812), (-1.263, 0.1194, 2.682), (-1.191, 1.225, 2.531), (0.9342, -1.133, -0.002464), (0.8978, -0.1721, -0.01791), (0.9117, 0.8261, -0.08293), (-1.016, 1.022, -0.02509), (-1.016, -0.01773, -0.01705), (-1.006, -1.058, -0.02103), (0.9454, -1.155, 2.935), (1.033, -0.04987, 2.75), (1.132, 1.049, 2.51), (-1.23, -0.9599, 3.079), (-1.156, 0.1597, 2.923), (-1.076, 1.268, 2.75), (0.999, -1.163, 0.3535), (0.9581, -0.2175, 0.3318), (0.9806, 0.7743, 0.2428), (-1.111, -1.066, 0.3318), (-1.118, -0.02353, 0.3347), (-1.117, 1.015, 0.323), (1.005, -1.219, 2.486), (1.07, -0.1374, 2.342), (1.161, 0.9359, 2.112), (-1.324, -1.023, 2.593), (-1.264, 0.0872, 2.477), (-1.196, 1.192, 2.341), (0.9741, -1.063, -0.002221), (0.9538, 0.7456, -0.07908), (-1.051, -0.9787, -0.02157), (-1.061, 0.9452, -0.02392), (1.16, 0.9384, 2.443), (0.9916, -1.092, 2.828), (-1.139, 1.167, 2.679), (-1.276, -0.8892, 2.971), (0.9871, 0.7185, 0.0831), (1.006, -1.079, 0.1735), (-1.102, -0.9821, 0.1522), (-1.111, 0.9412, 0.1481), (1.17, 0.8754, 2.218), (1.018, -1.127, 2.578), (-1.324, -0.9253, 2.699), (-1.199, 1.124, 2.446), (0.3475, -1.177, -0.004792), (-0.4139, -1.152, -0.0111), (0.3207, 0.9689, -0.05707), (-0.4281, 1.058, -0.0305), (0.4673, -1.027, 3.73), (-0.6343, -0.9073, 3.848), (0.696, 1.359, 3.182), (-0.4194, 1.479, 3.328), (0.3184, -1.204, 0.3572), (-0.4402, -1.17, 0.3503), (0.3009, 0.938, 0.283), (-0.4451, 1.039, 0.3176), (0.4422, -1.069, 3.54), (-0.658, -0.9535, 3.651), (0.6672, 1.316, 3.007), (-0.4491, 1.434, 3.152), (0.3396, -1.03, -0.002067), (-0.415, -0.9954, -0.01104), (0.3162, 0.8141, -0.04714), (-0.4306, 0.9015, -0.02516), (0.6802, 1.193, 3.222), (-0.4355, 1.31, 3.364), (0.4831, -0.8569, 3.697), (-0.6185, -0.7394, 3.816), (-0.04768, -1.176, 0.1715), (-0.06434, 1.002, 0.1297), (0.004048, -0.8145, 4.369), (0.2316, 1.553, 3.786), (-0.03407, -1.086, -0.007193), (-0.06156, -0.08179, -0.003442), (-0.05671, 0.9372, -0.03692), (0.238, 1.491, 3.893), (0.1322, 0.3896, 4.165), (0.02639, -0.7114, 4.436), (0.9995, -1.252, 0.5738), (0.967, -1.329, 1.75), (0.9849, 0.8353, 0.4359), (1.06, 0.8811, 1.454), (-1.132, -1.154, 0.5534), (-1.269, -1.164, 1.781), (-1.131, 1.095, 0.5365), (-1.188, 1.17, 1.637), (0.9078, -1.25, 0.6182), (0.8713, -1.322, 1.927), (-1.049, -1.158, 0.6004), (-1.196, -1.16, 1.971), (0.8942, 0.8438, 0.4821), (0.9845, 0.9204, 1.609), (-1.046, 1.089, 0.5785), (-1.097, 1.184, 1.789), (0.9764, 0.6824, 0.4556), (1.046, 0.7251, 1.488), (0.988, -1.11, 0.5773), (0.9692, -1.172, 1.742), (-1.132, -0.9953, 0.5538), (-1.266, -0.9997, 1.778), (-1.135, 0.9368, 0.5423), (-1.196, 1.007, 1.652), (-0.1123, -1.224, 0.9021), (-0.1648, -1.109, 3.07), (-0.0903, 0.9897, 0.803), (0.03879, 1.262, 2.603), (0.9306, -1.293, 1.05), (-1.137, -1.167, 1.037), (0.9512, 0.8325, 0.8593), (-1.115, 1.106, 0.9874), (0.9898, 0.7485, 0.8286), (0.9465, -0.2538, 0.9655), (0.9787, -1.214, 1.003), (-1.176, -1.084, 0.9884), (-1.171, -0.0255, 0.9769), (-1.16, 1.027, 0.9501), (-0.5336, -1.211, 1.302), (0.2465, -1.272, 1.3), (-0.4811, 1.057, 1.175), (0.3017, 0.9516, 1.12), (0.9712, -1.22, 0.1721), (-1.057, -1.141, 0.1527), (0.9488, 0.8758, 0.07123), (-1.065, 1.097, 0.145), (0.9725, -1.269, 2.75), (-1.286, -1.075, 2.877), (1.159, 1.08, 2.317), (-1.133, 1.316, 2.564), (0.9786, -1.135, -0.002766), (0.9421, -0.1755, -0.0193), (0.9565, 0.8221, -0.08533), (-1.05, -1.058, -0.0218), (-1.06, -0.0163, -0.01755), (-1.06, 1.024, -0.02515), (1.168, 1.021, 2.424), (1.07, -0.07295, 2.663), (0.9868, -1.174, 2.839), (-1.133, 1.252, 2.668), (-1.209, 0.1442, 2.832), (-1.28, -0.9748, 2.978), (0.9902, 0.7947, 0.07577), (0.9719, -0.1993, 0.1534), (1.011, -1.151, 0.1727), (-1.102, -1.061, 0.152), (-1.111, -0.01982, 0.1557), (-1.11, 1.02, 0.1465), (1.177, 0.9575, 2.199), (1.084, -0.1218, 2.433), (1.014, -1.21, 2.586), (-1.327, -1.011, 2.703), (-1.264, 0.1029, 2.58), (-1.194, 1.208, 2.436), (-0.4263, -1.161, 0.1669), (0.3347, -1.189, 0.1724), (-0.4363, 1.049, 0.1416), (0.3103, 0.952, 0.111), (-0.6465, -0.9305, 3.751), (0.4545, -1.048, 3.636), (-0.4344, 1.457, 3.24), (0.6817, 1.338, 3.094), (-0.4145, -1.074, -0.01099), (0.3435, -1.103, -0.003363), (-0.4315, -0.04924, -0.007517), (0.3098, -0.1184, -0.004799), (-0.4295, 0.9797, -0.02777), (0.3183, 0.8913, -0.05206), (-0.4273, 1.395, 3.346), (0.6882, 1.276, 3.202), (-0.527, 0.2887, 3.589), (0.582, 0.1726, 3.47), (-0.6264, -0.8229, 3.833), (0.4753, -0.9417, 3.714), (0.9189, -1.326, 1.838), (0.954, -1.251, 0.5959), (-1.233, -1.162, 1.876), (-1.09, -1.156, 0.5769), (0.9395, 0.8394, 0.4589), (1.022, 0.9001, 1.531), (-1.089, 1.092, 0.5575), (-1.143, 1.176, 1.714), (1.053, 0.8028, 1.471), (0.9805, 0.7585, 0.4458), (0.9853, -0.2249, 1.662), (0.9514, -0.2361, 0.5506), (0.9678, -1.251, 1.746), (0.9936, -1.181, 0.5758), (-1.267, -1.082, 1.779), (-1.132, -1.075, 0.5537), (-1.234, 0.004705, 1.721), (-1.137, -0.02643, 0.5553), (-1.192, 1.088, 1.645), (-1.133, 1.016, 0.5395), (-0.4782, -1.192, 0.7582), (-0.7143, -1.142, 2.554), (0.2853, -1.239, 0.7642), (0.3451, -1.239, 2.502), (-0.5544, 1.218, 2.22), (-0.4655, 1.036, 0.6972), (0.5144, 1.091, 2.111), (0.2922, 0.9283, 0.653), (0.1579, -1.169, -0.006216), (0.1325, 0.9922, -0.0483), (0.242, -0.9057, 4.104), (0.4711, 1.467, 3.527), (0.127, -1.196, 0.3573), (0.1132, 0.965, 0.2945), (0.2128, -0.95, 3.922), (0.4419, 1.425, 3.353), (0.1519, -1.019, -0.004177), (0.1285, 0.837, -0.03944), (0.4552, 1.301, 3.568), (0.2582, -0.7388, 4.065), (0.04921, -1.262, 1.307), (0.1064, 0.9855, 1.138), (0.1429, -1.183, 0.1725), (0.1225, 0.9772, 0.1211), (0.2273, -0.9274, 4.013), (0.4565, 1.446, 3.44), (0.1556, -1.093, -0.005559), (0.1237, -0.09987, -0.003381), (0.1304, 0.9144, -0.04382), (0.4632, 1.384, 3.548), (0.3573, 0.2826, 3.819), (0.2499, -0.8226, 4.083), (0.0861, -1.232, 0.8337), (0.09191, -1.178, 2.783), (0.2787, 1.175, 2.355), (0.101, 0.9597, 0.7288), (-0.2239, -1.158, -0.008704), (-0.2416, 1.037, -0.03486), (-0.3094, -0.8408, 4.171), (-0.08376, 1.533, 3.602), (-0.2521, -1.179, 0.3537), (-0.2591, 1.017, 0.3123), (-0.3377, -0.8886, 3.984), (-0.1141, 1.49, 3.428), (-0.2251, -1.002, -0.008896), (-0.2446, 0.8813, -0.02833), (-0.1007, 1.365, 3.642), (-0.2933, -0.6755, 4.132), (-0.3431, -1.23, 1.308), (-0.2874, 1.039, 1.166), (-0.2373, -1.169, 0.1697), (-0.2505, 1.026, 0.1366), (-0.3237, -0.8643, 4.079), (-0.09882, 1.512, 3.515), (-0.2246, -1.08, -0.008719), (-0.2465, -0.06472, -0.004899), (-0.2432, 0.9592, -0.03154), (-0.09212, 1.449, 3.622), (-0.1968, 0.3463, 3.886), (-0.3016, -0.7583, 4.151), (-0.2962, -1.207, 0.8311), (-0.4477, -1.126, 2.823), (-0.2631, 1.239, 2.416), (-0.2788, 1.014, 0.7518), (0.9721, -1.311, 1.25), (0.9671, -1.324, 1.499), (1.011, 0.8344, 1.029), (1.033, 0.853, 1.242), (-1.208, -1.169, 1.247), (-1.24, -1.169, 1.512), (-1.17, 1.123, 1.176), (-1.18, 1.144, 1.406), (0.8726, -1.313, 1.372), (0.8686, -1.323, 1.65), (-1.134, -1.174, 1.375), (-1.168, -1.171, 1.671), (0.9265, 0.8553, 1.138), (0.9523, 0.8822, 1.374), (-1.085, 1.124, 1.283), (-1.093, 1.151, 1.536), (0.9998, 0.6802, 1.057), (1.02, 0.6979, 1.273), (0.9717, -1.155, 1.246), (0.9684, -1.167, 1.493), (-1.206, -1.008, 1.244), (-1.238, -1.007, 1.509), (-1.176, 0.962, 1.187), (-1.188, 0.982, 1.419), (-0.183, -1.241, 1.898), (-0.1869, -1.193, 2.485), (-0.07068, 1.067, 1.643), (-0.02514, 1.151, 2.125), (0.9223, -1.312, 1.311), (0.9178, -1.324, 1.574), (-1.171, -1.172, 1.311), (-1.204, -1.17, 1.591), (0.9689, 0.8444, 1.084), (0.9926, 0.867, 1.308), (-1.128, 1.123, 1.229), (-1.137, 1.147, 1.472), (1.005, 0.757, 1.043), (1.026, 0.7751, 1.257), (0.9537, -0.2528, 1.199), (0.9666, -0.2431, 1.431), (0.972, -1.233, 1.247), (0.9675, -1.246, 1.496), (-1.206, -1.088, 1.245), (-1.238, -1.088, 1.51), (-1.193, -0.02011, 1.219), (-1.215, -0.01056, 1.469), (-1.174, 1.042, 1.181), (-1.184, 1.063, 1.413), (-0.603, -1.205, 1.711), (-0.6653, -1.183, 2.132), (0.2644, -1.28, 1.703), (0.2963, -1.269, 2.106), (-0.516, 1.095, 1.525), (-0.5395, 1.15, 1.873), (0.3601, 0.9803, 1.454), (0.4314, 1.027, 1.784), (0.04032, -1.261, 1.803), (0.05328, -1.233, 2.299), (0.1458, 1.026, 1.551), (0.2039, 1.089, 1.956), (-0.3962, -1.222, 1.808), (-0.4315, -1.188, 2.315), (-0.2959, 1.082, 1.587), (-0.2863, 1.15, 2.003), (0.9839, -1.318, 2.247), (0.9724, -1.327, 2.0), (1.128, 0.9655, 1.88), (1.092, 0.9191, 1.667), (-1.312, -1.133, 2.325), (-1.293, -1.152, 2.053), (-1.191, 1.237, 2.098), (-1.191, 1.201, 1.867), (0.8958, -1.292, 2.478), (0.8795, -1.313, 2.204), (-1.23, -1.113, 2.571), (-1.217, -1.141, 2.272), (1.062, 1.025, 2.08), (1.021, 0.9691, 1.845), (-1.091, 1.266, 2.297), (-1.095, 1.222, 2.041), (1.113, 0.8058, 1.917), (1.078, 0.7619, 1.703), (0.9888, -1.157, 2.237), (0.9758, -1.168, 1.99), (-1.309, -0.9655, 2.32), (-1.29, -0.9861, 2.049), (-1.201, 1.071, 2.115), (-1.2, 1.036, 1.884), (-0.07034, -0.9256, 3.899), (-0.1242, -1.019, 3.498), (0.1537, 1.44, 3.337), (0.09267, 1.349, 2.974), (0.9406, -1.305, 2.383), (0.9261, -1.321, 2.111), (-1.273, -1.122, 2.47), (-1.257, -1.146, 2.173), (1.098, 0.9995, 1.997), (1.058, 0.9452, 1.764), (-1.141, 1.254, 2.216), (-1.144, 1.212, 1.963), (1.121, 0.886, 1.899), (1.085, 0.8402, 1.685), (1.038, -0.1705, 2.118), (1.01, -0.1987, 1.891), (0.9862, -1.237, 2.243), (0.9738, -1.248, 1.996), (-1.311, -1.049, 2.323), (-1.292, -1.069, 2.051), (-1.259, 0.05308, 2.225), (-1.249, 0.02586, 1.973), (-1.196, 1.154, 2.107), (-1.196, 1.119, 1.875), (-0.6874, -1.026, 3.298), (-0.7076, -1.089, 2.933), (0.4012, -1.134, 3.203), (0.3676, -1.192, 2.857), (-0.4926, 1.353, 2.847), (-0.525, 1.282, 2.531), (0.6134, 1.238, 2.709), (0.5615, 1.161, 2.41), (0.1612, -1.03, 3.563), (0.1193, -1.11, 3.182), (0.3846, 1.341, 3.024), (0.3307, 1.257, 2.689), (-0.3847, -0.973, 3.617), (-0.4234, -1.054, 3.23), (-0.1714, 1.399, 3.097), (-0.22, 1.316, 2.758), (0.2613, -1.069, 3.772), (0.5487, -1.228, 3.284), (0.8549, -1.367, 2.81), (0.5028, 1.452, 3.184), (0.7785, 1.331, 2.752), (1.062, 1.216, 2.33), (0.384, 0.1964, 3.489), (0.6624, 0.05745, 3.045), (0.9522, -0.07179, 2.612), (0.34, -1.012, 4.043), (0.6566, -1.174, 3.583), (0.9922, -1.323, 3.127), (0.5841, 1.512, 3.437), (0.8973, 1.39, 3.024), (1.216, 1.274, 2.619), (0.4644, 0.2547, 3.747), (0.7791, 0.1163, 3.326), (1.102, -0.02017, 2.91), (0.2777, -1.054, 3.844), (0.5689, -1.213, 3.367), (0.8789, -1.354, 2.901), (0.5205, 1.468, 3.25), (0.8024, 1.348, 2.826), (1.091, 1.234, 2.411), (0.296, -1.039, 3.914), (0.593, -1.198, 3.445), (0.9088, -1.342, 2.984), (0.5396, 1.484, 3.314), (0.8296, 1.364, 2.896), (1.126, 1.25, 2.487), (0.3171, -1.025, 3.98), (0.623, -1.186, 3.516), (0.9478, -1.332, 3.059), (0.5611, 1.499, 3.377), (0.8619, 1.378, 2.961), (1.169, 1.263, 2.555), (0.3024, -0.6448, 3.683), (0.5814, -0.7974, 3.218), (0.8801, -0.9366, 2.758), (0.4641, 1.033, 3.284), (0.7398, 0.9083, 2.854), (1.024, 0.7881, 2.43), (0.3431, -0.2263, 3.583), (0.6211, -0.3679, 3.139), (0.9161, -0.5024, 2.691), (0.4244, 0.6155, 3.387), (0.701, 0.4848, 2.954), (0.9864, 0.3592, 2.528), (0.4227, -0.1691, 3.844), (0.7369, -0.3103, 3.422), (1.061, -0.4526, 2.998), (0.5045, 0.6739, 3.644), (0.8179, 0.5411, 3.229), (1.139, 0.4138, 2.821), (0.3816, -0.5883, 3.947), (0.695, -0.7425, 3.505), (1.022, -0.8891, 3.071), (0.543, 1.091, 3.541), (0.8582, 0.9676, 3.128), (1.176, 0.8493, 2.727), (0.2635, -1.045, 3.767), (0.5503, -1.203, 3.281), (0.8555, -1.342, 2.808), (0.5004, 1.428, 3.19), (0.776, 1.307, 2.758), (1.059, 1.192, 2.336), (0.3421, -0.9877, 4.038), (0.6586, -1.15, 3.579), (0.9931, -1.298, 3.125), (0.5817, 1.489, 3.443), (0.8948, 1.366, 3.03), (1.213, 1.249, 2.625), (-0.444, -0.9929, 3.847), (-0.828, -1.091, 3.407), (-1.185, -1.19, 2.933), (-0.2118, 1.531, 3.28), (-0.6184, 1.475, 2.929), (-1.01, 1.435, 2.57), (-0.3293, 0.2722, 3.566), (-0.7279, 0.1976, 3.176), (-1.106, 0.1281, 2.762), (-0.4411, -0.9215, 4.137), (-0.8677, -1.017, 3.736), (-1.272, -1.121, 3.295), (-0.2038, 1.604, 3.544), (-0.6477, 1.55, 3.224), (-1.083, 1.5, 2.892), (-0.324, 0.342, 3.839), (-0.7614, 0.2716, 3.485), (-1.185, 0.196, 3.104), (-0.4399, -0.9748, 3.923), (-0.8316, -1.072, 3.497), (-1.198, -1.172, 3.034), (-0.2058, 1.551, 3.348), (-0.6185, 1.495, 3.007), (-1.018, 1.452, 2.658), (-0.4377, -0.9568, 3.997), (-0.8386, -1.053, 3.582), (-1.215, -1.154, 3.129), (-0.202, 1.569, 3.415), (-0.6225, 1.514, 3.082), (-1.031, 1.468, 2.741), (-0.4384, -0.939, 4.068), (-0.8513, -1.034, 3.661), (-1.241, -1.137, 3.216), (-0.2017, 1.587, 3.48), (-0.6331, 1.532, 3.154), (-1.054, 1.485, 2.819), (-0.4049, -0.5691, 3.762), (-0.7958, -0.6574, 3.344), (-1.162, -0.7463, 2.891), (-0.2534, 1.106, 3.374), (-0.6552, 1.045, 3.007), (-1.04, 0.9971, 2.626), (-0.3675, -0.143, 3.671), (-0.7633, -0.226, 3.267), (-1.136, -0.3063, 2.833), (-0.2898, 0.69, 3.466), (-0.6901, 0.6202, 3.082), (-1.072, 0.5604, 2.682), (-0.3625, -0.07492, 3.945), (-0.7975, -0.1514, 3.581), (-1.216, -0.2374, 3.181), (-0.2839, 0.7621, 3.74), (-0.7234, 0.6954, 3.391), (-1.15, 0.6279, 3.021), (-0.4014, -0.5037, 4.039), (-0.832, -0.5847, 3.663), (-1.244, -0.6784, 3.245), (-0.2464, 1.179, 3.643), (-0.6878, 1.117, 3.307), (-1.117, 1.061, 2.956), (-0.4417, -0.9687, 3.842), (-0.8258, -1.067, 3.404), (-1.183, -1.164, 2.93), (-0.2139, 1.508, 3.286), (-0.6202, 1.451, 2.934), (-1.011, 1.41, 2.573), (-0.4388, -0.8976, 4.131), (-0.8653, -0.9919, 3.732), (-1.27, -1.096, 3.292), (-0.2059, 1.58, 3.55), (-0.6496, 1.526, 3.229), (-1.085, 1.475, 2.896)], [], [(42, 46, 70, 66), (71, 47, 43, 67), (72, 48, 44, 68), (45, 49, 73, 69), (46, 4, 40, 70), (40, 4, 47, 71), (41, 5, 48, 72), (49, 5, 41, 73), (38, 78, 70, 40), (71, 79, 38, 40), (72, 80, 39, 41), (39, 81, 73, 41), (78, 74, 66, 70), (67, 75, 79, 71), (68, 76, 80, 72), (81, 77, 69, 73), (36, 86, 78, 38), (79, 87, 36, 38), (80, 88, 37, 39), (37, 89, 81, 39), (86, 82, 74, 78), (75, 83, 87, 79), (76, 84, 88, 80), (89, 85, 77, 81), (12, 54, 86, 36), (87, 55, 12, 36), (88, 56, 13, 37), (13, 57, 89, 37), (54, 58, 82, 86), (83, 59, 55, 87), (84, 60, 56, 88), (57, 61, 85, 89), (102, 30, 6, 90), (7, 31, 103, 91), (6, 30, 104, 92), (105, 31, 7, 93), (106, 32, 30, 102), (31, 33, 107, 103), (30, 32, 108, 104), (109, 33, 31, 105), (110, 34, 32, 106), (33, 35, 111, 107), (32, 34, 112, 108), (113, 35, 33, 109), (96, 10, 34, 110), (35, 11, 97, 111), (34, 10, 98, 112), (99, 11, 35, 113), (52, 118, 114, 50), (115, 119, 53, 51), (116, 120, 52, 50), (53, 121, 117, 51), (8, 94, 118, 52), (119, 94, 8, 53), (120, 95, 8, 52), (8, 95, 121, 53), (62, 122, 100, 9), (100, 123, 63, 9), (101, 124, 62, 9), (63, 125, 101, 9), (64, 126, 122, 62), (123, 127, 65, 63), (124, 128, 64, 62), (65, 129, 125, 63), (130, 0, 18, 142), (19, 1, 131, 143), (20, 2, 132, 144), (133, 3, 21, 145), (22, 146, 142, 18), (143, 147, 23, 19), (144, 148, 24, 20), (25, 149, 145, 21), (26, 150, 146, 22), (147, 151, 27, 23), (148, 152, 28, 24), (29, 153, 149, 25), (14, 136, 150, 26), (151, 137, 15, 27), (152, 138, 16, 28), (17, 139, 153, 29), (158, 46, 42, 154), (43, 47, 159, 155), (44, 48, 160, 156), (161, 49, 45, 157), (134, 4, 46, 158), (47, 4, 134, 159), (48, 5, 135, 160), (135, 5, 49, 161), (162, 54, 12, 140), (12, 55, 163, 140), (13, 56, 164, 141), (165, 57, 13, 141), (166, 58, 54, 162), (55, 59, 167, 163), (56, 60, 168, 164), (169, 61, 57, 165), (0, 170, 182, 18), (183, 171, 1, 19), (184, 172, 2, 20), (3, 173, 185, 21), (170, 42, 66, 182), (67, 43, 171, 183), (68, 44, 172, 184), (173, 45, 69, 185), (74, 186, 182, 66), (183, 187, 75, 67), (184, 188, 76, 68), (77, 189, 185, 69), (186, 22, 18, 182), (19, 23, 187, 183), (20, 24, 188, 184), (189, 25, 21, 185), (82, 190, 186, 74), (187, 191, 83, 75), (188, 192, 84, 76), (85, 193, 189, 77), (190, 26, 22, 186), (23, 27, 191, 187), (24, 28, 192, 188), (193, 29, 25, 189), (58, 176, 190, 82), (191, 177, 59, 83), (192, 178, 60, 84), (61, 179, 193, 85), (176, 14, 26, 190), (27, 15, 177, 191), (28, 16, 178, 192), (179, 17, 29, 193), (6, 174, 194, 90), (195, 175, 7, 91), (196, 174, 6, 92), (7, 175, 197, 93), (174, 50, 114, 194), (115, 51, 175, 195), (116, 50, 174, 196), (175, 51, 117, 197), (96, 198, 180, 10), (181, 199, 97, 11), (180, 200, 98, 10), (99, 201, 181, 11), (198, 126, 64, 180), (65, 127, 199, 181), (64, 128, 200, 180), (201, 129, 65, 181), (170, 0, 130, 202), (131, 1, 171, 203), (132, 2, 172, 204), (173, 3, 133, 205), (202, 154, 42, 170), (43, 155, 203, 171), (44, 156, 204, 172), (205, 157, 45, 173), (14, 176, 206, 136), (207, 177, 15, 137), (208, 178, 16, 138), (17, 179, 209, 139), (176, 58, 166, 206), (167, 59, 177, 207), (168, 60, 178, 208), (179, 61, 169, 209), (223, 251, 250, 220), (226, 252, 253, 229), (210, 259, 258, 211), (259, 221, 218, 258), (212, 260, 261, 213), (260, 224, 227, 261), (266, 267, 269, 268), (272, 273, 271, 270), (289, 288, 280, 281), (293, 292, 268, 269), (285, 284, 292, 293), (222, 295, 294, 219), (225, 296, 297, 228), (283, 305, 304, 282), (267, 266, 310, 311), (270, 271, 313, 312), (287, 279, 320, 318), (278, 286, 319, 321), (275, 291, 322, 317), (290, 274, 316, 323), (291, 267, 311, 322), (266, 290, 323, 310), (219, 294, 324, 306), (296, 225, 308, 325), (325, 308, 338, 334), (306, 324, 335, 339), (310, 323, 341, 340), (322, 311, 342, 343), (323, 316, 344, 341), (317, 322, 343, 345), (321, 319, 346, 337), (318, 320, 336, 347), (312, 313, 349, 348), (311, 310, 340, 342), (336, 337, 346, 347), (343, 341, 344, 345), (342, 340, 341, 343), (330, 350, 351, 332), (295, 355, 354, 294), (355, 223, 220, 354), (296, 356, 357, 297), (356, 226, 229, 357), (305, 365, 364, 304), (365, 281, 280, 364), (302, 362, 366, 326), (362, 278, 321, 366), (279, 363, 367, 320), (363, 303, 327, 367), (320, 367, 368, 336), (367, 327, 330, 368), (326, 366, 369, 332), (366, 321, 337, 369), (336, 368, 369, 337), (368, 330, 332, 369), (221, 371, 370, 218), (371, 222, 219, 370), (224, 372, 373, 227), (372, 225, 228, 373), (285, 381, 380, 284), (381, 283, 282, 380), (274, 378, 382, 316), (378, 276, 314, 382), (277, 379, 383, 315), (379, 275, 317, 383), (315, 383, 384, 350), (383, 317, 345, 384), (316, 382, 385, 344), (382, 314, 351, 385), (350, 384, 385, 351), (384, 345, 344, 385), (230, 386, 387, 232), (386, 266, 268, 387), (236, 389, 388, 234), (389, 272, 270, 388), (278, 392, 396, 286), (392, 242, 254, 396), (288, 397, 393, 280), (397, 256, 244, 393), (290, 398, 390, 274), (398, 262, 238, 390), (266, 386, 398, 290), (386, 230, 262, 398), (292, 399, 387, 268), (399, 264, 232, 387), (284, 395, 399, 292), (395, 248, 264, 399), (304, 401, 394, 282), (401, 300, 246, 394), (276, 391, 402, 314), (391, 240, 307, 402), (298, 400, 403, 328), (400, 302, 326, 403), (328, 403, 404, 333), (403, 326, 332, 404), (314, 402, 405, 351), (402, 307, 353, 405), (351, 405, 404, 332), (405, 353, 333, 404), (362, 406, 392, 278), (406, 358, 242, 392), (302, 400, 406, 362), (400, 298, 358, 406), (364, 407, 401, 304), (407, 360, 300, 401), (280, 393, 407, 364), (393, 244, 360, 407), (378, 408, 391, 276), (408, 374, 240, 391), (274, 390, 408, 378), (390, 238, 374, 408), (380, 409, 395, 284), (409, 376, 248, 395), (282, 394, 409, 380), (394, 246, 376, 409), (267, 410, 411, 269), (410, 231, 233, 411), (273, 413, 412, 271), (413, 237, 235, 412), (243, 416, 420, 255), (416, 279, 287, 420), (257, 421, 417, 245), (421, 289, 281, 417), (263, 422, 414, 239), (422, 291, 275, 414), (231, 410, 422, 263), (410, 267, 291, 422), (265, 423, 411, 233), (423, 293, 269, 411), (249, 419, 423, 265), (419, 285, 293, 423), (301, 425, 418, 247), (425, 305, 283, 418), (241, 415, 426, 309), (415, 277, 315, 426), (303, 424, 427, 327), (424, 299, 329, 427), (327, 427, 428, 330), (427, 329, 331, 428), (309, 426, 429, 352), (426, 315, 350, 429), (352, 429, 428, 331), (429, 350, 330, 428), (359, 430, 416, 243), (430, 363, 279, 416), (299, 424, 430, 359), (424, 303, 363, 430), (361, 431, 425, 301), (431, 365, 305, 425), (245, 417, 431, 361), (417, 281, 365, 431), (375, 432, 415, 241), (432, 379, 277, 415), (239, 414, 432, 375), (414, 275, 379, 432), (377, 433, 419, 249), (433, 381, 285, 419), (247, 418, 433, 377), (418, 283, 381, 433), (232, 435, 434, 230), (435, 210, 211, 434), (214, 437, 436, 215), (437, 236, 234, 436), (242, 440, 444, 254), (440, 220, 250, 444), (256, 445, 441, 244), (445, 251, 223, 441), (262, 446, 438, 238), (446, 258, 218, 438), (230, 434, 446, 262), (434, 211, 258, 446), (210, 435, 447, 259), (435, 232, 264, 447), (248, 443, 447, 264), (443, 221, 259, 447), (300, 449, 442, 246), (449, 295, 222, 442), (240, 439, 450, 307), (439, 219, 306, 450), (294, 448, 451, 324), (448, 298, 328, 451), (324, 451, 452, 335), (451, 328, 333, 452), (307, 450, 453, 353), (450, 306, 339, 453), (353, 453, 452, 333), (453, 339, 335, 452), (358, 454, 440, 242), (454, 354, 220, 440), (298, 448, 454, 358), (448, 294, 354, 454), (360, 455, 449, 300), (455, 355, 295, 449), (244, 441, 455, 360), (441, 223, 355, 455), (374, 456, 439, 240), (456, 370, 219, 439), (238, 438, 456, 374), (438, 218, 370, 456), (376, 457, 443, 248), (457, 371, 221, 443), (246, 442, 457, 376), (442, 222, 371, 457), (231, 458, 459, 233), (458, 212, 213, 459), (237, 461, 460, 235), (461, 217, 216, 460), (226, 464, 468, 252), (464, 243, 255, 468), (253, 469, 465, 229), (469, 257, 245, 465), (260, 470, 462, 224), (470, 263, 239, 462), (212, 458, 470, 260), (458, 231, 263, 470), (261, 471, 459, 213), (471, 265, 233, 459), (227, 467, 471, 261), (467, 249, 265, 471), (297, 473, 466, 228), (473, 301, 247, 466), (225, 463, 474, 308), (463, 241, 309, 474), (299, 472, 475, 329), (472, 296, 325, 475), (329, 475, 476, 331), (475, 325, 334, 476), (308, 474, 477, 338), (474, 309, 352, 477), (338, 477, 476, 334), (477, 352, 331, 476), (356, 478, 464, 226), (478, 359, 243, 464), (296, 472, 478, 356), (472, 299, 359, 478), (357, 479, 473, 297), (479, 361, 301, 473), (229, 465, 479, 357), (465, 245, 361, 479), (372, 480, 463, 225), (480, 375, 241, 463), (224, 462, 480, 372), (462, 239, 375, 480), (373, 481, 467, 227), (481, 377, 249, 467), (228, 466, 481, 373), (466, 247, 377, 481), (251, 483, 482, 250), (483, 214, 215, 482), (252, 484, 485, 253), (484, 216, 217, 485), (272, 493, 492, 273), (493, 288, 289, 492), (271, 490, 494, 313), (490, 287, 318, 494), (286, 491, 495, 319), (491, 270, 312, 495), (319, 495, 496, 346), (495, 312, 348, 496), (313, 494, 497, 349), (494, 318, 347, 497), (346, 496, 497, 347), (496, 348, 349, 497), (396, 498, 491, 286), (498, 388, 270, 491), (254, 486, 498, 396), (486, 234, 388, 498), (389, 499, 493, 272), (499, 397, 288, 493), (236, 488, 499, 389), (488, 256, 397, 499), (420, 500, 487, 255), (500, 412, 235, 487), (287, 490, 500, 420), (490, 271, 412, 500), (413, 501, 489, 237), (501, 421, 257, 489), (273, 492, 501, 413), (492, 289, 421, 501), (444, 502, 486, 254), (502, 436, 234, 486), (250, 482, 502, 444), (482, 215, 436, 502), (437, 503, 488, 236), (503, 445, 256, 488), (214, 483, 503, 437), (483, 251, 445, 503), (468, 504, 484, 252), (504, 460, 216, 484), (255, 487, 504, 468), (487, 235, 460, 504), (461, 505, 485, 217), (505, 469, 253, 485), (237, 489, 505, 461), (489, 257, 469, 505), (522, 754, 542, 506), (774, 522, 506, 550), (506, 542, 758, 526), (550, 506, 526, 794), (524, 776, 551, 507), (756, 524, 507, 543), (507, 551, 795, 527), (543, 507, 527, 759), (528, 760, 566, 508), (797, 528, 508, 574), (508, 566, 755, 523), (574, 508, 523, 775), (529, 796, 575, 509), (761, 529, 509, 567), (509, 575, 777, 525), (567, 509, 525, 757), (519, 722, 590, 510), (738, 519, 510, 598), (510, 590, 754, 522), (598, 510, 522, 774), (521, 740, 599, 511), (724, 521, 511, 591), (511, 599, 776, 524), (591, 511, 524, 756), (523, 755, 614, 512), (775, 523, 512, 622), (512, 614, 723, 518), (622, 512, 518, 739), (525, 777, 623, 513), (757, 525, 513, 615), (513, 623, 741, 520), (615, 513, 520, 725), (515, 663, 662, 514), (665, 515, 514, 664), (517, 693, 664, 514), (698, 517, 514, 662), (516, 699, 663, 515), (692, 516, 515, 665), (520, 741, 699, 516), (725, 520, 516, 692), (521, 724, 693, 517), (740, 521, 517, 698), (518, 723, 722, 519), (739, 518, 519, 738), (527, 795, 794, 526), (759, 527, 526, 758), (528, 797, 796, 529), (760, 528, 529, 761), (545, 764, 634, 530), (783, 545, 530, 638), (530, 634, 762, 544), (638, 530, 544, 784), (549, 772, 636, 531), (787, 549, 531, 639), (531, 636, 770, 548), (639, 531, 548, 786), (546, 766, 650, 532), (782, 546, 532, 654), (532, 650, 710, 538), (654, 532, 538, 714), (539, 712, 652, 533), (715, 539, 533, 655), (533, 652, 768, 547), (655, 533, 547, 785), (534, 659, 680, 535), (673, 534, 535, 677), (537, 702, 659, 534), (703, 537, 534, 673), (536, 686, 677, 535), (682, 536, 535, 680), (539, 715, 686, 536), (712, 539, 536, 682), (548, 770, 702, 537), (786, 548, 537, 703), (538, 710, 764, 545), (714, 538, 545, 783), (544, 762, 746, 540), (784, 544, 540, 750), (540, 746, 778, 552), (750, 540, 552, 798), (553, 780, 748, 541), (799, 553, 541, 751), (541, 748, 772, 549), (751, 541, 549, 787), (542, 754, 766, 546), (758, 542, 546, 782), (547, 768, 756, 543), (785, 547, 543, 759), (550, 794, 795, 551), (774, 550, 551, 776), (553, 799, 798, 552), (780, 553, 552, 778), (569, 789, 640, 554), (765, 569, 554, 635), (554, 640, 790, 568), (635, 554, 568, 763), (573, 793, 641, 555), (773, 573, 555, 637), (555, 641, 792, 572), (637, 555, 572, 771), (570, 788, 656, 556), (767, 570, 556, 651), (556, 656, 716, 562), (651, 556, 562, 711), (563, 717, 657, 557), (713, 563, 557, 653), (557, 657, 791, 571), (653, 557, 571, 769), (558, 672, 676, 559), (658, 558, 559, 678), (561, 705, 672, 558), (704, 561, 558, 658), (560, 683, 678, 559), (687, 560, 559, 676), (563, 713, 683, 560), (717, 563, 560, 687), (572, 792, 705, 561), (771, 572, 561, 704), (562, 716, 789, 569), (711, 562, 569, 765), (568, 790, 752, 564), (763, 568, 564, 747), (576, 779, 747, 564), (801, 576, 564, 752), (577, 800, 753, 565), (781, 577, 565, 749), (565, 753, 793, 573), (749, 565, 573, 773), (566, 760, 788, 570), (755, 566, 570, 767), (571, 791, 761, 567), (769, 571, 567, 757), (574, 775, 777, 575), (797, 574, 575, 796), (576, 801, 800, 577), (779, 576, 577, 781), (593, 728, 630, 578), (764, 593, 578, 634), (578, 630, 726, 592), (634, 578, 592, 762), (597, 736, 632, 579), (772, 597, 579, 636), (579, 632, 734, 596), (636, 579, 596, 770), (594, 730, 646, 580), (766, 594, 580, 650), (580, 646, 706, 586), (650, 580, 586, 710), (587, 708, 648, 581), (712, 587, 581, 652), (581, 648, 732, 595), (652, 581, 595, 768), (582, 661, 681, 583), (659, 582, 583, 680), (585, 696, 661, 582), (702, 585, 582, 659), (584, 682, 680, 583), (684, 584, 583, 681), (587, 712, 682, 584), (708, 587, 584, 684), (596, 734, 696, 585), (770, 596, 585, 702), (586, 706, 728, 593), (710, 586, 593, 764), (592, 726, 718, 588), (762, 592, 588, 746), (588, 718, 742, 600), (746, 588, 600, 778), (601, 744, 720, 589), (780, 601, 589, 748), (589, 720, 736, 597), (748, 589, 597, 772), (590, 722, 730, 594), (754, 590, 594, 766), (595, 732, 724, 591), (768, 595, 591, 756), (598, 774, 776, 599), (738, 598, 599, 740), (601, 780, 778, 600), (744, 601, 600, 742), (617, 765, 635, 602), (729, 617, 602, 631), (602, 635, 763, 616), (631, 602, 616, 727), (621, 773, 637, 603), (737, 621, 603, 633), (603, 637, 771, 620), (633, 603, 620, 735), (618, 767, 651, 604), (731, 618, 604, 647), (604, 651, 711, 610), (647, 604, 610, 707), (611, 713, 653, 605), (709, 611, 605, 649), (605, 653, 769, 619), (649, 605, 619, 733), (606, 658, 678, 607), (660, 606, 607, 679), (609, 704, 658, 606), (697, 609, 606, 660), (608, 685, 679, 607), (683, 608, 607, 678), (611, 709, 685, 608), (713, 611, 608, 683), (620, 771, 704, 609), (735, 620, 609, 697), (610, 711, 765, 617), (707, 610, 617, 729), (616, 763, 747, 612), (727, 616, 612, 719), (612, 747, 779, 624), (719, 612, 624, 743), (625, 781, 749, 613), (745, 625, 613, 721), (613, 749, 773, 621), (721, 613, 621, 737), (614, 755, 767, 618), (723, 614, 618, 731), (619, 769, 757, 615), (733, 619, 615, 725), (622, 739, 741, 623), (775, 622, 623, 777), (625, 745, 743, 624), (781, 625, 624, 779), (627, 666, 667, 626), (661, 627, 626, 660), (629, 697, 660, 626), (695, 629, 626, 667), (628, 694, 666, 627), (696, 628, 627, 661), (632, 736, 694, 628), (734, 632, 628, 696), (633, 735, 697, 629), (737, 633, 629, 695), (630, 728, 729, 631), (726, 630, 631, 727), (639, 786, 783, 638), (787, 639, 638, 784), (640, 789, 792, 641), (790, 640, 641, 793), (643, 681, 679, 642), (675, 643, 642, 674), (645, 690, 674, 642), (685, 645, 642, 679), (644, 684, 681, 643), (691, 644, 643, 675), (648, 708, 684, 644), (732, 648, 644, 691), (649, 733, 690, 645), (709, 649, 645, 685), (646, 730, 731, 647), (706, 646, 647, 707), (655, 785, 782, 654), (715, 655, 654, 714), (656, 788, 791, 657), (716, 656, 657, 717), (681, 661, 660, 679), (669, 671, 670, 668), (668, 670, 667, 666), (675, 674, 665, 664), (700, 701, 671, 669), (699, 698, 662, 663), (693, 691, 675, 664), (690, 692, 665, 674), (694, 689, 668, 666), (688, 695, 667, 670), (689, 700, 669, 668), (701, 688, 670, 671), (705, 687, 676, 672), (686, 703, 673, 677), (715, 786, 703, 686), (792, 717, 687, 705), (745, 721, 688, 701), (720, 744, 700, 689), (721, 737, 695, 688), (736, 720, 689, 694), (733, 725, 692, 690), (724, 732, 691, 693), (741, 740, 698, 699), (744, 745, 701, 700), (728, 706, 707, 729), (786, 715, 714, 783), (789, 716, 717, 792), (726, 727, 719, 718), (718, 719, 743, 742), (722, 723, 731, 730), (739, 738, 740, 741), (745, 744, 742, 743), (751, 787, 784, 750), (799, 751, 750, 798), (752, 790, 793, 753), (801, 752, 753, 800), (785, 759, 758, 782), (788, 760, 761, 791), (815, 843, 842, 812), (818, 844, 845, 821), (802, 851, 850, 803), (851, 813, 810, 850), (804, 852, 853, 805), (852, 816, 819, 853), (858, 859, 861, 860), (864, 865, 863, 862), (881, 880, 872, 873), (885, 884, 860, 861), (877, 876, 884, 885), (814, 887, 886, 811), (817, 888, 889, 820), (875, 897, 896, 874), (859, 858, 902, 903), (862, 863, 905, 904), (879, 871, 912, 910), (870, 878, 911, 913), (867, 883, 914, 909), (882, 866, 908, 915), (883, 859, 903, 914), (858, 882, 915, 902), (811, 886, 916, 898), (888, 817, 900, 917), (917, 900, 930, 926), (898, 916, 927, 931), (902, 915, 933, 932), (914, 903, 934, 935), (915, 908, 936, 933), (909, 914, 935, 937), (913, 911, 938, 929), (910, 912, 928, 939), (904, 905, 941, 940), (903, 902, 932, 934), (928, 929, 938, 939), (935, 933, 936, 937), (934, 932, 933, 935), (922, 942, 943, 924), (887, 947, 946, 886), (947, 815, 812, 946), (888, 948, 949, 889), (948, 818, 821, 949), (897, 957, 956, 896), (957, 873, 872, 956), (894, 954, 958, 918), (954, 870, 913, 958), (871, 955, 959, 912), (955, 895, 919, 959), (912, 959, 960, 928), (959, 919, 922, 960), (918, 958, 961, 924), (958, 913, 929, 961), (928, 960, 961, 929), (960, 922, 924, 961), (813, 963, 962, 810), (963, 814, 811, 962), (816, 964, 965, 819), (964, 817, 820, 965), (877, 973, 972, 876), (973, 875, 874, 972), (866, 970, 974, 908), (970, 868, 906, 974), (869, 971, 975, 907), (971, 867, 909, 975), (907, 975, 976, 942), (975, 909, 937, 976), (908, 974, 977, 936), (974, 906, 943, 977), (942, 976, 977, 943), (976, 937, 936, 977), (822, 978, 979, 824), (978, 858, 860, 979), (828, 981, 980, 826), (981, 864, 862, 980), (870, 984, 988, 878), (984, 834, 846, 988), (880, 989, 985, 872), (989, 848, 836, 985), (882, 990, 982, 866), (990, 854, 830, 982), (858, 978, 990, 882), (978, 822, 854, 990), (884, 991, 979, 860), (991, 856, 824, 979), (876, 987, 991, 884), (987, 840, 856, 991), (896, 993, 986, 874), (993, 892, 838, 986), (868, 983, 994, 906), (983, 832, 899, 994), (890, 992, 995, 920), (992, 894, 918, 995), (920, 995, 996, 925), (995, 918, 924, 996), (906, 994, 997, 943), (994, 899, 945, 997), (943, 997, 996, 924), (997, 945, 925, 996), (954, 998, 984, 870), (998, 950, 834, 984), (894, 992, 998, 954), (992, 890, 950, 998), (956, 999, 993, 896), (999, 952, 892, 993), (872, 985, 999, 956), (985, 836, 952, 999), (970, 1000, 983, 868), (1000, 966, 832, 983), (866, 982, 1000, 970), (982, 830, 966, 1000), (972, 1001, 987, 876), (1001, 968, 840, 987), (874, 986, 1001, 972), (986, 838, 968, 1001), (859, 1002, 1003, 861), (1002, 823, 825, 1003), (865, 1005, 1004, 863), (1005, 829, 827, 1004), (835, 1008, 1012, 847), (1008, 871, 879, 1012), (849, 1013, 1009, 837), (1013, 881, 873, 1009), (855, 1014, 1006, 831), (1014, 883, 867, 1006), (823, 1002, 1014, 855), (1002, 859, 883, 1014), (857, 1015, 1003, 825), (1015, 885, 861, 1003), (841, 1011, 1015, 857), (1011, 877, 885, 1015), (893, 1017, 1010, 839), (1017, 897, 875, 1010), (833, 1007, 1018, 901), (1007, 869, 907, 1018), (895, 1016, 1019, 919), (1016, 891, 921, 1019), (919, 1019, 1020, 922), (1019, 921, 923, 1020), (901, 1018, 1021, 944), (1018, 907, 942, 1021), (944, 1021, 1020, 923), (1021, 942, 922, 1020), (951, 1022, 1008, 835), (1022, 955, 871, 1008), (891, 1016, 1022, 951), (1016, 895, 955, 1022), (953, 1023, 1017, 893), (1023, 957, 897, 1017), (837, 1009, 1023, 953), (1009, 873, 957, 1023), (967, 1024, 1007, 833), (1024, 971, 869, 1007), (831, 1006, 1024, 967), (1006, 867, 971, 1024), (969, 1025, 1011, 841), (1025, 973, 877, 1011), (839, 1010, 1025, 969), (1010, 875, 973, 1025), (824, 1027, 1026, 822), (1027, 802, 803, 1026), (806, 1029, 1028, 807), (1029, 828, 826, 1028), (834, 1032, 1036, 846), (1032, 812, 842, 1036), (848, 1037, 1033, 836), (1037, 843, 815, 1033), (854, 1038, 1030, 830), (1038, 850, 810, 1030), (822, 1026, 1038, 854), (1026, 803, 850, 1038), (802, 1027, 1039, 851), (1027, 824, 856, 1039), (840, 1035, 1039, 856), (1035, 813, 851, 1039), (892, 1041, 1034, 838), (1041, 887, 814, 1034), (832, 1031, 1042, 899), (1031, 811, 898, 1042), (886, 1040, 1043, 916), (1040, 890, 920, 1043), (916, 1043, 1044, 927), (1043, 920, 925, 1044), (899, 1042, 1045, 945), (1042, 898, 931, 1045), (945, 1045, 1044, 925), (1045, 931, 927, 1044), (950, 1046, 1032, 834), (1046, 946, 812, 1032), (890, 1040, 1046, 950), (1040, 886, 946, 1046), (952, 1047, 1041, 892), (1047, 947, 887, 1041), (836, 1033, 1047, 952), (1033, 815, 947, 1047), (966, 1048, 1031, 832), (1048, 962, 811, 1031), (830, 1030, 1048, 966), (1030, 810, 962, 1048), (968, 1049, 1035, 840), (1049, 963, 813, 1035), (838, 1034, 1049, 968), (1034, 814, 963, 1049), (823, 1050, 1051, 825), (1050, 804, 805, 1051), (829, 1053, 1052, 827), (1053, 809, 808, 1052), (818, 1056, 1060, 844), (1056, 835, 847, 1060), (845, 1061, 1057, 821), (1061, 849, 837, 1057), (852, 1062, 1054, 816), (1062, 855, 831, 1054), (804, 1050, 1062, 852), (1050, 823, 855, 1062), (853, 1063, 1051, 805), (1063, 857, 825, 1051), (819, 1059, 1063, 853), (1059, 841, 857, 1063), (889, 1065, 1058, 820), (1065, 893, 839, 1058), (817, 1055, 1066, 900), (1055, 833, 901, 1066), (891, 1064, 1067, 921), (1064, 888, 917, 1067), (921, 1067, 1068, 923), (1067, 917, 926, 1068), (900, 1066, 1069, 930), (1066, 901, 944, 1069), (930, 1069, 1068, 926), (1069, 944, 923, 1068), (948, 1070, 1056, 818), (1070, 951, 835, 1056), (888, 1064, 1070, 948), (1064, 891, 951, 1070), (949, 1071, 1065, 889), (1071, 953, 893, 1065), (821, 1057, 1071, 949), (1057, 837, 953, 1071), (964, 1072, 1055, 817), (1072, 967, 833, 1055), (816, 1054, 1072, 964), (1054, 831, 967, 1072), (965, 1073, 1059, 819), (1073, 969, 841, 1059), (820, 1058, 1073, 965), (1058, 839, 969, 1073), (843, 1075, 1074, 842), (1075, 806, 807, 1074), (844, 1076, 1077, 845), (1076, 808, 809, 1077), (864, 1085, 1084, 865), (1085, 880, 881, 1084), (863, 1082, 1086, 905), (1082, 879, 910, 1086), (878, 1083, 1087, 911), (1083, 862, 904, 1087), (911, 1087, 1088, 938), (1087, 904, 940, 1088), (905, 1086, 1089, 941), (1086, 910, 939, 1089), (938, 1088, 1089, 939), (1088, 940, 941, 1089), (988, 1090, 1083, 878), (1090, 980, 862, 1083), (846, 1078, 1090, 988), (1078, 826, 980, 1090), (981, 1091, 1085, 864), (1091, 989, 880, 1085), (828, 1080, 1091, 981), (1080, 848, 989, 1091), (1012, 1092, 1079, 847), (1092, 1004, 827, 1079), (879, 1082, 1092, 1012), (1082, 863, 1004, 1092), (1005, 1093, 1081, 829), (1093, 1013, 849, 1081), (865, 1084, 1093, 1005), (1084, 881, 1013, 1093), (1036, 1094, 1078, 846), (1094, 1028, 826, 1078), (842, 1074, 1094, 1036), (1074, 807, 1028, 1094), (1029, 1095, 1080, 828), (1095, 1037, 848, 1080), (806, 1075, 1095, 1029), (1075, 843, 1037, 1095), (1060, 1096, 1076, 844), (1096, 1052, 808, 1076), (847, 1079, 1096, 1060), (1079, 827, 1052, 1096), (1053, 1097, 1077, 809), (1097, 1061, 845, 1077), (829, 1081, 1097, 1053), (1081, 849, 1061, 1097), (1192, 1106, 1180, 1340), (1118, 1192, 1340, 1196), (1340, 1180, 1099, 1188), (1196, 1340, 1188, 1114), (1190, 1100, 1181, 1341), (1116, 1190, 1341, 1197), (1341, 1181, 1107, 1193), (1197, 1341, 1193, 1119), (1189, 1098, 1182, 1342), (1115, 1189, 1342, 1198), (1342, 1182, 1108, 1194), (1198, 1342, 1194, 1120), (1191, 1117, 1199, 1343), (1101, 1191, 1343, 1183), (1343, 1199, 1121, 1195), (1183, 1343, 1195, 1109), (1204, 1126, 1208, 1344), (1110, 1204, 1344, 1184), (1344, 1208, 1122, 1200), (1184, 1344, 1200, 1103), (1202, 1124, 1209, 1345), (1104, 1202, 1345, 1185), (1345, 1209, 1127, 1205), (1185, 1345, 1205, 1111), (1206, 1112, 1186, 1346), (1128, 1206, 1346, 1210), (1346, 1186, 1102, 1201), (1210, 1346, 1201, 1123), (1203, 1105, 1187, 1347), (1125, 1203, 1347, 1211), (1347, 1187, 1113, 1207), (1211, 1347, 1207, 1129), (1224, 1138, 1248, 1348), (1106, 1224, 1348, 1180), (1348, 1248, 1131, 1214), (1180, 1348, 1214, 1099), (1225, 1139, 1249, 1349), (1138, 1225, 1349, 1248), (1349, 1249, 1130, 1213), (1248, 1349, 1213, 1131), (1212, 1130, 1249, 1350), (1098, 1212, 1350, 1182), (1350, 1249, 1139, 1226), (1182, 1350, 1226, 1108), (1215, 1132, 1250, 1351), (1100, 1215, 1351, 1181), (1351, 1250, 1141, 1229), (1181, 1351, 1229, 1107), (1216, 1133, 1251, 1352), (1132, 1216, 1352, 1250), (1352, 1251, 1140, 1228), (1250, 1352, 1228, 1141), (1217, 1101, 1183, 1353), (1133, 1217, 1353, 1251), (1353, 1183, 1109, 1227), (1251, 1353, 1227, 1140), (1232, 1143, 1252, 1354), (1112, 1232, 1354, 1186), (1354, 1252, 1134, 1218), (1186, 1354, 1218, 1102), (1231, 1142, 1253, 1355), (1143, 1231, 1355, 1252), (1355, 1253, 1135, 1219), (1252, 1355, 1219, 1134), (1230, 1110, 1184, 1356), (1142, 1230, 1356, 1253), (1356, 1184, 1103, 1220), (1253, 1356, 1220, 1135), (1223, 1137, 1254, 1357), (1105, 1223, 1357, 1187), (1357, 1254, 1145, 1235), (1187, 1357, 1235, 1113), (1222, 1136, 1255, 1358), (1137, 1222, 1358, 1254), (1358, 1255, 1144, 1234), (1254, 1358, 1234, 1145), (1221, 1104, 1185, 1359), (1136, 1221, 1359, 1255), (1359, 1185, 1111, 1233), (1255, 1359, 1233, 1144), (1212, 1098, 1189, 1360), (1130, 1212, 1360, 1256), (1360, 1189, 1115, 1238), (1256, 1360, 1238, 1147), (1237, 1146, 1257, 1361), (1147, 1237, 1361, 1256), (1361, 1257, 1131, 1213), (1256, 1361, 1213, 1130), (1236, 1114, 1188, 1362), (1146, 1236, 1362, 1257), (1362, 1188, 1099, 1214), (1257, 1362, 1214, 1131), (1239, 1148, 1258, 1363), (1116, 1239, 1363, 1190), (1363, 1258, 1132, 1215), (1190, 1363, 1215, 1100), (1240, 1149, 1259, 1364), (1148, 1240, 1364, 1258), (1364, 1259, 1133, 1216), (1258, 1364, 1216, 1132), (1241, 1117, 1191, 1365), (1149, 1241, 1365, 1259), (1365, 1191, 1101, 1217), (1259, 1365, 1217, 1133), (1218, 1134, 1260, 1366), (1102, 1218, 1366, 1201), (1366, 1260, 1151, 1244), (1201, 1366, 1244, 1123), (1219, 1135, 1261, 1367), (1134, 1219, 1367, 1260), (1367, 1261, 1150, 1243), (1260, 1367, 1243, 1151), (1220, 1103, 1200, 1368), (1135, 1220, 1368, 1261), (1368, 1200, 1122, 1242), (1261, 1368, 1242, 1150), (1221, 1136, 1262, 1369), (1104, 1221, 1369, 1202), (1369, 1262, 1152, 1245), (1202, 1369, 1245, 1124), (1222, 1137, 1263, 1370), (1136, 1222, 1370, 1262), (1370, 1263, 1153, 1246), (1262, 1370, 1246, 1152), (1223, 1105, 1203, 1371), (1137, 1223, 1371, 1263), (1371, 1203, 1125, 1247), (1263, 1371, 1247, 1153), (1107, 1265, 1372, 1193), (1193, 1372, 1273, 1119), (1264, 1106, 1192, 1373), (1373, 1192, 1118, 1272), (1121, 1275, 1374, 1195), (1195, 1374, 1267, 1109), (1274, 1120, 1194, 1375), (1375, 1194, 1108, 1266), (1127, 1277, 1376, 1205), (1205, 1376, 1269, 1111), (1276, 1126, 1204, 1377), (1377, 1204, 1110, 1268), (1113, 1271, 1378, 1207), (1207, 1378, 1279, 1129), (1270, 1112, 1206, 1379), (1379, 1206, 1128, 1278), (1141, 1281, 1380, 1229), (1229, 1380, 1265, 1107), (1280, 1138, 1224, 1381), (1381, 1224, 1106, 1264), (1140, 1283, 1382, 1228), (1228, 1382, 1281, 1141), (1282, 1139, 1225, 1383), (1383, 1225, 1138, 1280), (1109, 1267, 1384, 1227), (1227, 1384, 1283, 1140), (1266, 1108, 1226, 1385), (1385, 1226, 1139, 1282), (1145, 1285, 1386, 1235), (1235, 1386, 1271, 1113), (1284, 1143, 1232, 1387), (1387, 1232, 1112, 1270), (1144, 1287, 1388, 1234), (1234, 1388, 1285, 1145), (1286, 1142, 1231, 1389), (1389, 1231, 1143, 1284), (1111, 1269, 1390, 1233), (1233, 1390, 1287, 1144), (1268, 1110, 1230, 1391), (1391, 1230, 1142, 1286), (1306, 1118, 1196, 1393), (1170, 1306, 1393, 1326), (1393, 1196, 1114, 1298), (1326, 1393, 1298, 1166), (1302, 1116, 1197, 1395), (1168, 1302, 1395, 1327), (1395, 1197, 1119, 1308), (1327, 1395, 1308, 1171), (1310, 1172, 1328, 1396), (1120, 1310, 1396, 1198), (1396, 1328, 1167, 1300), (1198, 1396, 1300, 1115), (1304, 1169, 1329, 1398), (1117, 1304, 1398, 1199), (1398, 1329, 1173, 1312), (1199, 1398, 1312, 1121), (1314, 1147, 1238, 1401), (1174, 1314, 1401, 1330), (1401, 1238, 1115, 1300), (1330, 1401, 1300, 1167), (1316, 1146, 1237, 1403), (1175, 1316, 1403, 1331), (1403, 1237, 1147, 1314), (1331, 1403, 1314, 1174), (1298, 1114, 1236, 1405), (1166, 1298, 1405, 1332), (1405, 1236, 1146, 1316), (1332, 1405, 1316, 1175), (1318, 1148, 1239, 1407), (1176, 1318, 1407, 1333), (1407, 1239, 1116, 1302), (1333, 1407, 1302, 1168), (1320, 1149, 1240, 1409), (1177, 1320, 1409, 1334), (1409, 1240, 1148, 1318), (1334, 1409, 1318, 1176), (1304, 1117, 1241, 1411), (1169, 1304, 1411, 1335), (1411, 1241, 1149, 1320), (1335, 1411, 1320, 1177), (1412, 1336, 1171, 1308), (1273, 1412, 1308, 1119), (1306, 1170, 1337, 1414), (1118, 1306, 1414, 1272), (1417, 1275, 1121, 1312), (1338, 1417, 1312, 1173), (1310, 1120, 1274, 1419), (1172, 1310, 1419, 1339), (1154, 1420, 1434, 1288), (1420, 1264, 1373, 1434), (1288, 1434, 1424, 1158), (1434, 1373, 1272, 1424), (1159, 1425, 1435, 1289), (1425, 1274, 1375, 1435), (1289, 1435, 1421, 1155), (1435, 1375, 1266, 1421), (1160, 1426, 1436, 1290), (1426, 1276, 1377, 1436), (1290, 1436, 1422, 1156), (1436, 1377, 1268, 1422), (1157, 1423, 1437, 1291), (1423, 1270, 1379, 1437), (1291, 1437, 1427, 1161), (1437, 1379, 1278, 1427), (1162, 1428, 1438, 1292), (1428, 1280, 1381, 1438), (1292, 1438, 1420, 1154), (1438, 1381, 1264, 1420), (1163, 1429, 1439, 1293), (1429, 1282, 1383, 1439), (1293, 1439, 1428, 1162), (1439, 1383, 1280, 1428), (1155, 1421, 1440, 1294), (1421, 1266, 1385, 1440), (1294, 1440, 1429, 1163), (1440, 1385, 1282, 1429), (1164, 1430, 1441, 1295), (1430, 1284, 1387, 1441), (1295, 1441, 1423, 1157), (1441, 1387, 1270, 1423), (1165, 1431, 1442, 1296), (1431, 1286, 1389, 1442), (1296, 1442, 1430, 1164), (1442, 1389, 1284, 1430), (1156, 1422, 1443, 1297), (1422, 1268, 1391, 1443), (1297, 1443, 1431, 1165), (1443, 1391, 1286, 1431), (1337, 1432, 1444, 1414), (1432, 1178, 1322, 1444), (1414, 1444, 1424, 1272), (1444, 1322, 1158, 1424), (1274, 1425, 1447, 1419), (1425, 1159, 1324, 1447), (1419, 1447, 1433, 1339), (1447, 1324, 1179, 1433), (1265, 1448, 1462, 1372), (1448, 1154, 1288, 1462), (1372, 1462, 1452, 1273), (1462, 1288, 1158, 1452), (1275, 1453, 1463, 1374), (1453, 1159, 1289, 1463), (1374, 1463, 1449, 1267), (1463, 1289, 1155, 1449), (1277, 1454, 1464, 1376), (1454, 1160, 1290, 1464), (1376, 1464, 1450, 1269), (1464, 1290, 1156, 1450), (1271, 1451, 1465, 1378), (1451, 1157, 1291, 1465), (1378, 1465, 1455, 1279), (1465, 1291, 1161, 1455), (1281, 1456, 1466, 1380), (1456, 1162, 1292, 1466), (1380, 1466, 1448, 1265), (1466, 1292, 1154, 1448), (1283, 1457, 1467, 1382), (1457, 1163, 1293, 1467), (1382, 1467, 1456, 1281), (1467, 1293, 1162, 1456), (1267, 1449, 1468, 1384), (1449, 1155, 1294, 1468), (1384, 1468, 1457, 1283), (1468, 1294, 1163, 1457), (1285, 1458, 1469, 1386), (1458, 1164, 1295, 1469), (1386, 1469, 1451, 1271), (1469, 1295, 1157, 1451), (1287, 1459, 1470, 1388), (1459, 1165, 1296, 1470), (1388, 1470, 1458, 1285), (1470, 1296, 1164, 1458), (1269, 1450, 1471, 1390), (1450, 1156, 1297, 1471), (1390, 1471, 1459, 1287), (1471, 1297, 1165, 1459), (1178, 1460, 1472, 1322), (1460, 1336, 1412, 1472), (1322, 1472, 1452, 1158), (1472, 1412, 1273, 1452), (1159, 1453, 1475, 1324), (1453, 1275, 1417, 1475), (1324, 1475, 1461, 1179), (1475, 1417, 1338, 1461), (1307, 1485, 1505, 1392), (1485, 1484, 1504, 1505), (1484, 1170, 1326, 1504), (1392, 1505, 1477, 1299), (1505, 1504, 1476, 1477), (1504, 1326, 1166, 1476), (1303, 1481, 1507, 1394), (1481, 1480, 1506, 1507), (1480, 1168, 1327, 1506), (1394, 1507, 1487, 1309), (1507, 1506, 1486, 1487), (1506, 1327, 1171, 1486), (1172, 1488, 1508, 1328), (1488, 1489, 1509, 1508), (1489, 1311, 1397, 1509), (1328, 1508, 1478, 1167), (1508, 1509, 1479, 1478), (1509, 1397, 1301, 1479), (1169, 1482, 1510, 1329), (1482, 1483, 1511, 1510), (1483, 1305, 1399, 1511), (1329, 1510, 1490, 1173), (1510, 1511, 1491, 1490), (1511, 1399, 1313, 1491), (1315, 1493, 1513, 1400), (1493, 1492, 1512, 1513), (1492, 1174, 1330, 1512), (1400, 1513, 1479, 1301), (1513, 1512, 1478, 1479), (1512, 1330, 1167, 1478), (1317, 1495, 1515, 1402), (1495, 1494, 1514, 1515), (1494, 1175, 1331, 1514), (1402, 1515, 1493, 1315), (1515, 1514, 1492, 1493), (1514, 1331, 1174, 1492), (1299, 1477, 1517, 1404), (1477, 1476, 1516, 1517), (1476, 1166, 1332, 1516), (1404, 1517, 1495, 1317), (1517, 1516, 1494, 1495), (1516, 1332, 1175, 1494), (1319, 1497, 1519, 1406), (1497, 1496, 1518, 1519), (1496, 1176, 1333, 1518), (1406, 1519, 1481, 1303), (1519, 1518, 1480, 1481), (1518, 1333, 1168, 1480), (1321, 1499, 1521, 1408), (1499, 1498, 1520, 1521), (1498, 1177, 1334, 1520), (1408, 1521, 1497, 1319), (1521, 1520, 1496, 1497), (1520, 1334, 1176, 1496), (1305, 1483, 1523, 1410), (1483, 1482, 1522, 1523), (1482, 1169, 1335, 1522), (1410, 1523, 1499, 1321), (1523, 1522, 1498, 1499), (1522, 1335, 1177, 1498), (1336, 1524, 1486, 1171), (1524, 1525, 1487, 1486), (1525, 1413, 1309, 1487), (1170, 1484, 1526, 1337), (1484, 1485, 1527, 1526), (1485, 1307, 1415, 1527), (1416, 1529, 1491, 1313), (1529, 1528, 1490, 1491), (1528, 1338, 1173, 1490), (1311, 1489, 1531, 1418), (1489, 1488, 1530, 1531), (1488, 1172, 1339, 1530), (1445, 1533, 1527, 1415), (1533, 1532, 1526, 1527), (1532, 1432, 1337, 1526), (1323, 1501, 1533, 1445), (1501, 1500, 1532, 1533), (1500, 1178, 1432, 1532), (1433, 1534, 1530, 1339), (1534, 1535, 1531, 1530), (1535, 1446, 1418, 1531), (1179, 1502, 1534, 1433), (1502, 1503, 1535, 1534), (1503, 1325, 1446, 1535), (1473, 1537, 1501, 1323), (1537, 1536, 1500, 1501), (1536, 1460, 1178, 1500), (1413, 1525, 1537, 1473), (1525, 1524, 1536, 1537), (1524, 1336, 1460, 1536), (1461, 1538, 1502, 1179), (1538, 1539, 1503, 1502), (1539, 1474, 1325, 1503), (1338, 1528, 1538, 1461), (1528, 1529, 1539, 1538), (1529, 1416, 1474, 1539), (1126, 1548, 1568, 1208), (1548, 1549, 1569, 1568), (1549, 1307, 1392, 1569), (1208, 1568, 1540, 1122), (1568, 1569, 1541, 1540), (1569, 1392, 1299, 1541), (1124, 1544, 1570, 1209), (1544, 1545, 1571, 1570), (1545, 1303, 1394, 1571), (1209, 1570, 1550, 1127), (1570, 1571, 1551, 1550), (1571, 1394, 1309, 1551), (1311, 1553, 1573, 1397), (1553, 1552, 1572, 1573), (1552, 1128, 1210, 1572), (1397, 1573, 1543, 1301), (1573, 1572, 1542, 1543), (1572, 1210, 1123, 1542), (1305, 1547, 1575, 1399), (1547, 1546, 1574, 1575), (1546, 1125, 1211, 1574), (1399, 1575, 1555, 1313), (1575, 1574, 1554, 1555), (1574, 1211, 1129, 1554), (1151, 1556, 1576, 1244), (1556, 1557, 1577, 1576), (1557, 1315, 1400, 1577), (1244, 1576, 1542, 1123), (1576, 1577, 1543, 1542), (1577, 1400, 1301, 1543), (1150, 1558, 1578, 1243), (1558, 1559, 1579, 1578), (1559, 1317, 1402, 1579), (1243, 1578, 1556, 1151), (1578, 1579, 1557, 1556), (1579, 1402, 1315, 1557), (1122, 1540, 1580, 1242), (1540, 1541, 1581, 1580), (1541, 1299, 1404, 1581), (1242, 1580, 1558, 1150), (1580, 1581, 1559, 1558), (1581, 1404, 1317, 1559), (1152, 1560, 1582, 1245), (1560, 1561, 1583, 1582), (1561, 1319, 1406, 1583), (1245, 1582, 1544, 1124), (1582, 1583, 1545, 1544), (1583, 1406, 1303, 1545), (1153, 1562, 1584, 1246), (1562, 1563, 1585, 1584), (1563, 1321, 1408, 1585), (1246, 1584, 1560, 1152), (1584, 1585, 1561, 1560), (1585, 1408, 1319, 1561), (1125, 1546, 1586, 1247), (1546, 1547, 1587, 1586), (1547, 1305, 1410, 1587), (1247, 1586, 1562, 1153), (1586, 1587, 1563, 1562), (1587, 1410, 1321, 1563), (1413, 1589, 1551, 1309), (1589, 1588, 1550, 1551), (1588, 1277, 1127, 1550), (1307, 1549, 1591, 1415), (1549, 1548, 1590, 1591), (1548, 1126, 1276, 1590), (1279, 1592, 1554, 1129), (1592, 1593, 1555, 1554), (1593, 1416, 1313, 1555), (1128, 1552, 1594, 1278), (1552, 1553, 1595, 1594), (1553, 1311, 1418, 1595), (1426, 1596, 1590, 1276), (1596, 1597, 1591, 1590), (1597, 1445, 1415, 1591), (1160, 1564, 1596, 1426), (1564, 1565, 1597, 1596), (1565, 1323, 1445, 1597), (1446, 1599, 1595, 1418), (1599, 1598, 1594, 1595), (1598, 1427, 1278, 1594), (1325, 1567, 1599, 1446), (1567, 1566, 1598, 1599), (1566, 1161, 1427, 1598), (1454, 1600, 1564, 1160), (1600, 1601, 1565, 1564), (1601, 1473, 1323, 1565), (1277, 1588, 1600, 1454), (1588, 1589, 1601, 1600), (1589, 1413, 1473, 1601), (1474, 1603, 1567, 1325), (1603, 1602, 1566, 1567), (1602, 1455, 1161, 1566), (1416, 1593, 1603, 1474), (1593, 1592, 1602, 1603), (1592, 1279, 1455, 1602), (90, 1604, 1622, 102), (1604, 1605, 1623, 1622), (1605, 1606, 1624, 1623), (1606, 130, 142, 1624), (131, 1609, 1627, 143), (1609, 1608, 1626, 1627), (1608, 1607, 1625, 1626), (1607, 91, 103, 1625), (146, 1630, 1624, 142), (1630, 1629, 1623, 1624), (1629, 1628, 1622, 1623), (1628, 106, 102, 1622), (107, 1631, 1625, 103), (1631, 1632, 1626, 1625), (1632, 1633, 1627, 1626), (1633, 147, 143, 1627), (150, 1636, 1630, 146), (1636, 1635, 1629, 1630), (1635, 1634, 1628, 1629), (1634, 110, 106, 1628), (111, 1637, 1631, 107), (1637, 1638, 1632, 1631), (1638, 1639, 1633, 1632), (1639, 151, 147, 1633), (136, 1615, 1636, 150), (1615, 1614, 1635, 1636), (1614, 1613, 1634, 1635), (1613, 96, 110, 1634), (97, 1616, 1637, 111), (1616, 1617, 1638, 1637), (1617, 1618, 1639, 1638), (1618, 137, 151, 1639), (118, 1646, 1640, 114), (1646, 1647, 1641, 1640), (1647, 1648, 1642, 1641), (1648, 158, 154, 1642), (159, 1651, 1645, 155), (1651, 1650, 1644, 1645), (1650, 1649, 1643, 1644), (1649, 119, 115, 1643), (94, 1610, 1646, 118), (1610, 1611, 1647, 1646), (1611, 1612, 1648, 1647), (1612, 134, 158, 1648), (134, 1612, 1651, 159), (1612, 1611, 1650, 1651), (1611, 1610, 1649, 1650), (1610, 94, 119, 1649), (122, 1652, 1619, 100), (1652, 1653, 1620, 1619), (1653, 1654, 1621, 1620), (1654, 162, 140, 1621), (163, 1657, 1621, 140), (1657, 1656, 1620, 1621), (1656, 1655, 1619, 1620), (1655, 123, 100, 1619), (126, 1658, 1652, 122), (1658, 1659, 1653, 1652), (1659, 1660, 1654, 1653), (1660, 166, 162, 1654), (167, 1663, 1657, 163), (1663, 1662, 1656, 1657), (1662, 1661, 1655, 1656), (1661, 127, 123, 1655), (194, 1664, 1604, 90), (1664, 1665, 1605, 1604), (1665, 1666, 1606, 1605), (1666, 202, 130, 1606), (203, 1669, 1609, 131), (1669, 1668, 1608, 1609), (1668, 1667, 1607, 1608), (1667, 195, 91, 1607), (114, 1640, 1664, 194), (1640, 1641, 1665, 1664), (1641, 1642, 1666, 1665), (1642, 154, 202, 1666), (155, 1645, 1669, 203), (1645, 1644, 1668, 1669), (1644, 1643, 1667, 1668), (1643, 115, 195, 1667), (206, 1672, 1615, 136), (1672, 1671, 1614, 1615), (1671, 1670, 1613, 1614), (1670, 198, 96, 1613), (199, 1673, 1616, 97), (1673, 1674, 1617, 1616), (1674, 1675, 1618, 1617), (1675, 207, 137, 1618), (166, 1660, 1672, 206), (1660, 1659, 1671, 1672), (1659, 1658, 1670, 1671), (1658, 126, 198, 1670), (127, 1661, 1673, 199), (1661, 1662, 1674, 1673), (1662, 1663, 1675, 1674), (1663, 167, 207, 1675), (132, 1678, 1696, 144), (1678, 1677, 1695, 1696), (1677, 1676, 1694, 1695), (1676, 92, 104, 1694), (93, 1679, 1697, 105), (1679, 1680, 1698, 1697), (1680, 1681, 1699, 1698), (1681, 133, 145, 1699), (108, 1700, 1694, 104), (1700, 1701, 1695, 1694), (1701, 1702, 1696, 1695), (1702, 148, 144, 1696), (149, 1705, 1699, 145), (1705, 1704, 1698, 1699), (1704, 1703, 1697, 1698), (1703, 109, 105, 1697), (112, 1706, 1700, 108), (1706, 1707, 1701, 1700), (1707, 1708, 1702, 1701), (1708, 152, 148, 1702), (153, 1711, 1705, 149), (1711, 1710, 1704, 1705), (1710, 1709, 1703, 1704), (1709, 113, 109, 1703), (98, 1685, 1706, 112), (1685, 1686, 1707, 1706), (1686, 1687, 1708, 1707), (1687, 138, 152, 1708), (139, 1690, 1711, 153), (1690, 1689, 1710, 1711), (1689, 1688, 1709, 1710), (1688, 99, 113, 1709), (160, 1720, 1714, 156), (1720, 1719, 1713, 1714), (1719, 1718, 1712, 1713), (1718, 120, 116, 1712), (121, 1721, 1715, 117), (1721, 1722, 1716, 1715), (1722, 1723, 1717, 1716), (1723, 161, 157, 1717), (135, 1684, 1720, 160), (1684, 1683, 1719, 1720), (1683, 1682, 1718, 1719), (1682, 95, 120, 1718), (95, 1682, 1721, 121), (1682, 1683, 1722, 1721), (1683, 1684, 1723, 1722), (1684, 135, 161, 1723), (164, 1726, 1693, 141), (1726, 1725, 1692, 1693), (1725, 1724, 1691, 1692), (1724, 124, 101, 1691), (125, 1727, 1691, 101), (1727, 1728, 1692, 1691), (1728, 1729, 1693, 1692), (1729, 165, 141, 1693), (168, 1732, 1726, 164), (1732, 1731, 1725, 1726), (1731, 1730, 1724, 1725), (1730, 128, 124, 1724), (129, 1733, 1727, 125), (1733, 1734, 1728, 1727), (1734, 1735, 1729, 1728), (1735, 169, 165, 1729), (204, 1738, 1678, 132), (1738, 1737, 1677, 1678), (1737, 1736, 1676, 1677), (1736, 196, 92, 1676), (197, 1739, 1679, 93), (1739, 1740, 1680, 1679), (1740, 1741, 1681, 1680), (1741, 205, 133, 1681), (156, 1714, 1738, 204), (1714, 1713, 1737, 1738), (1713, 1712, 1736, 1737), (1712, 116, 196, 1736), (117, 1715, 1739, 197), (1715, 1716, 1740, 1739), (1716, 1717, 1741, 1740), (1717, 157, 205, 1741), (200, 1742, 1685, 98), (1742, 1743, 1686, 1685), (1743, 1744, 1687, 1686), (1744, 208, 138, 1687), (209, 1747, 1690, 139), (1747, 1746, 1689, 1690), (1746, 1745, 1688, 1689), (1745, 201, 99, 1688), (128, 1730, 1742, 200), (1730, 1731, 1743, 1742), (1731, 1732, 1744, 1743), (1732, 168, 208, 1744), (169, 1735, 1747, 209), (1735, 1734, 1746, 1747), (1734, 1733, 1745, 1746), (1733, 129, 201, 1745)])
me_cube_011.polygons.foreach_set('use_smooth', [True] * 1738)
me_cube_011.polygons.foreach_set('material_index', [1, 1, 1, 1, 1, 1, 1, 1, 1, 1, 1, 1, 1, 1, 1, 1, 1, 1, 1, 1, 1, 1, 1, 1, 1, 1, 1, 1, 1, 1, 1, 1, 1, 1, 1, 1, 1, 1, 1, 1, 1, 1, 1, 1, 1, 1, 1, 1, 0, 0, 0, 0, 0, 0, 0, 0, 1, 1, 1, 1, 1, 1, 1, 1, 1, 1, 1, 1, 1, 1, 1, 1, 1, 1, 1, 1, 1, 1, 1, 1, 1, 1, 1, 1, 1, 1, 1, 1, 1, 1, 1, 1, 1, 1, 1, 1, 1, 1, 1, 1, 1, 1, 1, 1, 1, 1, 1, 1, 1, 1, 1, 1, 1, 1, 1, 1, 1, 1, 1, 1, 1, 1, 1, 1, 1, 1, 1, 1, 1, 0, 1, 1, 0, 0, 0, 0, 1, 1, 1, 1, 1, 1, 1, 1, 1, 1, 1, 1, 1, 1, 1, 1, 1, 1, 1, 1, 1, 1, 1, 1, 0, 0, 0, 0, 0, 0, 0, 0, 0, 0, 0, 0, 0, 0, 0, 0, 0, 0, 0, 0, 0, 0, 0, 0, 0, 0, 0, 0, 0, 0, 0, 0, 0, 0, 2, 2, 0, 2, 0, 0, 0, 0, 0, 0, 0, 0, 0, 0, 0, 0, 0, 0, 2, 2, 0, 0, 0, 0, 0, 0, 0, 0, 0, 0, 0, 0, 0, 0, 0, 2, 0, 0, 0, 0, 2, 2, 0, 0, 2, 2, 0, 0, 0, 0, 0, 0, 0, 0, 0, 0, 0, 0, 0, 0, 0, 0, 2, 2, 2, 2, 2, 2, 0, 0, 0, 0, 2, 0, 2, 2, 0, 0, 0, 0, 0, 0, 0, 0, 2, 2, 0, 0, 2, 2, 0, 0, 0, 0, 0, 0, 0, 0, 0, 0, 0, 0, 0, 0, 0, 0, 2, 2, 2, 2, 2, 0, 0, 0, 0, 0, 0, 0, 2, 2, 0, 0, 0, 0, 0, 0, 0, 0, 0, 0, 0, 0, 0, 0, 0, 0, 0, 0, 0, 0, 0, 0, 0, 0, 0, 0, 0, 0, 0, 0, 0, 0, 0, 0, 0, 0, 0, 0, 0, 0, 0, 0, 0, 0, 0, 0, 0, 0, 0, 0, 0, 0, 0, 0, 0, 0, 0, 0, 0, 0, 0, 0, 0, 0, 0, 0, 0, 0, 0, 0, 0, 0, 0, 0, 0, 0, 0, 0, 0, 0, 0, 0, 0, 0, 0, 0, 0, 0, 0, 0, 0, 0, 0, 0, 0, 0, 0, 0, 0, 0, 0, 0, 0, 0, 0, 0, 0, 0, 0, 0, 0, 0, 0, 0, 0, 0, 0, 0, 0, 0, 0, 0, 0, 0, 0, 0, 0, 0, 0, 0, 0, 0, 0, 0, 0, 0, 0, 0, 0, 0, 0, 0, 0, 0, 0, 0, 0, 0, 0, 0, 0, 0, 0, 0, 0, 0, 0, 0, 0, 0, 0, 0, 0, 0, 0, 0, 0, 0, 0, 0, 0, 0, 0, 0, 0, 0, 0, 0, 0, 0, 0, 0, 0, 0, 0, 0, 0, 0, 0, 0, 0, 0, 0, 0, 0, 0, 0, 0, 0, 0, 0, 0, 0, 0, 0, 0, 0, 0, 0, 0, 0, 0, 0, 0, 0, 0, 0, 0, 0, 0, 0, 0, 0, 0, 0, 0, 0, 0, 0, 0, 0, 0, 0, 0, 0, 0, 0, 0, 0, 0, 0, 0, 0, 0, 0, 0, 0, 0, 0, 0, 0, 0, 0, 0, 0, 0, 0, 0, 0, 0, 0, 0, 0, 0, 0, 0, 0, 0, 0, 0, 0, 0, 0, 0, 0, 0, 0, 0, 0, 0, 2, 2, 0, 2, 0, 0, 0, 0, 2, 2, 2, 2, 2, 2, 0, 0, 0, 0, 0, 0, 0, 0, 0, 0, 0, 0, 0, 0, 0, 0, 2, 2, 0, 0, 2, 2, 0, 0, 0, 0, 0, 0, 0, 0, 2, 2, 2, 0, 0, 0, 0, 0, 2, 2, 2, 2, 2, 2, 0, 0, 0, 0, 0, 0, 0, 0, 0, 0, 0, 0, 0, 0, 0, 0, 2, 2, 0, 0, 2, 2, 0, 0, 0, 0, 2, 2, 0, 0, 0, 0, 0, 0, 0, 0, 0, 0, 0, 0, 0, 0, 2, 2, 0, 0, 0, 0, 0, 0, 0, 0, 0, 0, 0, 0, 0, 0, 2, 0, 2, 2, 0, 0, 0, 0, 0, 0, 0, 0, 0, 0, 0, 0, 0, 0, 0, 0, 0, 0, 0, 0, 0, 0, 0, 0, 0, 0, 0, 0, 0, 0, 0, 0, 0, 0, 0, 0, 0, 0, 0, 0, 0, 0, 0, 0, 0, 0, 0, 0, 0, 0, 0, 0, 0, 0, 0, 0, 0, 0, 0, 0, 0, 0, 0, 0, 0, 0, 0, 0, 2, 2, 0, 2, 0, 0, 0, 0, 0, 0, 0, 0, 0, 0, 0, 0, 0, 0, 2, 2, 0, 0, 0, 0, 0, 0, 0, 0, 0, 0, 0, 0, 0, 0, 2, 2, 0, 0, 0, 0, 2, 2, 0, 0, 2, 2, 0, 0, 0, 0, 0, 0, 0, 0, 0, 0, 0, 0, 0, 0, 0, 0, 2, 2, 2, 2, 0, 2, 0, 0, 0, 0, 2, 2, 2, 2, 0, 0, 0, 0, 0, 0, 0, 0, 2, 2, 0, 0, 2, 2, 0, 0, 0, 0, 0, 0, 0, 0, 0, 0, 0, 0, 0, 0, 0, 0, 2, 2, 2, 2, 2, 2, 0, 0, 0, 0, 2, 0, 2, 2, 0, 0, 0, 0, 0, 0, 0, 0, 0, 0, 0, 0, 0, 0, 0, 0, 0, 0, 0, 0, 0, 0, 0, 0, 0, 0, 0, 0, 0, 0, 0, 0, 0, 0, 0, 0, 0, 0, 0, 0, 0, 0, 0, 0, 0, 0, 0, 0, 0, 0, 0, 0, 0, 0, 0, 0, 0, 0, 0, 0, 0, 0, 0, 0, 0, 0, 0, 0, 0, 0, 0, 0, 0, 0, 0, 0, 0, 0, 0, 0, 0, 0, 0, 0, 0, 0, 0, 0, 0, 0, 0, 0, 0, 0, 0, 0, 0, 0, 0, 0, 0, 0, 0, 0, 0, 0, 0, 0, 0, 0, 0, 0, 0, 0, 0, 0, 0, 0, 0, 0, 0, 0, 0, 0, 0, 0, 0, 0, 0, 0, 0, 0, 0, 0, 0, 0, 0, 0, 0, 0, 0, 0, 0, 0, 0, 0, 0, 0, 0, 0, 0, 0, 0, 0, 0, 0, 0, 0, 0, 0, 0, 0, 0, 0, 0, 0, 0, 0, 0, 0, 0, 0, 0, 0, 0, 0, 0, 0, 0, 0, 0, 0, 0, 0, 0, 0, 0, 0, 0, 0, 0, 0, 0, 0, 0, 0, 0, 0, 0, 0, 0, 0, 0, 0, 0, 0, 0, 0, 0, 0, 0, 0, 0, 0, 0, 0, 0, 0, 0, 0, 0, 0, 0, 0, 0, 0, 0, 0, 0, 0, 0, 0, 0, 0, 0, 0, 0, 0, 0, 0, 0, 0, 0, 0, 0, 0, 0, 0, 0, 0, 0, 0, 0, 0, 0, 0, 0, 0, 0, 0, 0, 0, 0, 0, 0, 0, 0, 0, 0, 0, 0, 0, 0, 0, 0, 0, 0, 0, 0, 0, 0, 0, 0, 0, 0, 0, 0, 0, 0, 0, 0, 0, 0, 0, 0, 0, 0, 0, 0, 0, 0, 0, 0, 0, 0, 0, 0, 0, 0, 0, 0, 0, 0, 0, 0, 0, 0, 0, 0, 0, 0, 0, 0, 0, 0, 0, 0, 0, 0, 0, 0, 0, 0, 0, 0, 0, 0, 0, 0, 0, 0, 0, 0, 0, 0, 0, 0, 0, 0, 0, 0, 0, 0, 0, 0, 0, 0, 0, 0, 0, 0, 0, 0, 0, 0, 0, 0, 0, 0, 0, 0, 0, 0, 0, 0, 0, 0, 0, 0, 0, 0, 0, 0, 0, 0, 0, 0, 0, 0, 0, 0, 0, 0, 0, 0, 0, 0, 0, 0, 0, 0, 0, 0, 0, 0, 0, 0, 0, 0, 0, 0, 0, 0, 0, 0, 0, 0, 0, 0, 0, 0, 0, 0, 0, 0, 0, 0, 0, 0, 0, 0, 0, 0, 0, 0, 1, 0, 0, 0, 0, 0, 0, 0, 0, 0, 0, 0, 0, 0, 0, 0, 0, 0, 0, 0, 0, 0, 0, 0, 0, 0, 0, 0, 0, 0, 0, 0, 0, 0, 0, 0, 0, 0, 0, 0, 0, 0, 0, 0, 0, 0, 0, 0, 0, 0, 0, 0, 0, 0, 0, 0, 0, 0, 0, 0, 0, 0, 0, 0, 0, 0, 0, 0, 0, 0, 0, 0, 0, 0, 0, 0, 0, 0, 0, 0, 0, 0, 0, 0, 0, 0, 0, 0, 0, 0, 0, 0, 0, 0, 0, 0, 0, 0, 0, 0, 0, 0, 0, 0, 0, 0, 0, 0, 0, 0, 0, 0, 0, 0, 0, 0, 0, 0, 0, 0, 0, 0, 0, 0, 0, 0, 0, 0, 0, 0, 0, 0, 0, 0, 0, 0, 0, 0, 0, 0, 0, 0, 0, 0, 0, 0, 0, 0, 0, 0, 0, 0, 0, 0, 0, 0, 0, 0, 0, 0, 0, 0, 0, 0, 0, 0, 0, 0, 0, 0, 0, 0, 0, 0, 0, 0, 0, 0, 0, 0, 0, 0, 0, 0, 0, 0, 0, 0, 0, 0, 0, 0, 0, 0, 0, 0, 0, 0, 0, 0, 0, 0, 0, 0, 0, 0, 0, 0, 0, 1, 1, 1, 1, 1, 1, 1, 1, 1, 1, 1, 1, 1, 1, 1, 1, 1, 1, 1, 1, 1, 1, 1, 1, 1, 1, 1, 1, 1, 1, 1, 1, 0, 0, 0, 0, 0, 0, 0, 0, 0, 0, 0, 0, 0, 0, 0, 0, 1, 1, 1, 1, 1, 1, 1, 1, 1, 1, 1, 1, 1, 1, 1, 1, 1, 1, 1, 1, 1, 1, 1, 0, 0, 0, 0, 0, 0, 0, 0, 0, 1, 1, 1, 1, 1, 1, 1, 1, 1, 1, 1, 1, 1, 1, 1, 1, 1, 1, 1, 1, 1, 1, 1, 1, 1, 1, 1, 1, 1, 1, 1, 1, 1, 1, 1, 1, 1, 1, 1, 1, 1, 1, 1, 1, 1, 1, 1, 1, 0, 0, 0, 0, 0, 0, 0, 0, 0, 0, 0, 0, 0, 0, 0, 0, 1, 1, 1, 1, 1, 1, 1, 1, 1, 1, 1, 1, 1, 1, 1, 1, 1, 1, 1, 1, 1, 1, 1, 1, 0, 0, 0, 0, 0, 0, 0, 0, 1, 1, 1, 1, 1, 1, 1, 1, 1, 1, 1, 1, 1, 1, 1, 1])
me_cube_011.materials.append(mat_material_001)
me_cube_011.materials.append(mat_material_002)
me_cube_011.materials.append(mat_material_003)
me_cube_011.use_remesh_preserve_volume = False
me_cube_011.use_remesh_preserve_attributes = False
me_cube_011.use_mirror_vertex_groups = False
me_cube_011.update()

# ---- objects
ob_house_001 = bpy.data.objects.new('house.001', me_cube_011)

# ---- transforms, parenting, visibility, modifiers, constraints
ob_house_001.location = (0.0, 0.0, 0.0)
ob_house_001.rotation_euler = (0.0, -0.0, -0.4461)
ob_house_001.lineart.crease_threshold = 0.0
_m = ob_house_001.modifiers.new('Subsurf', 'SUBSURF')
_m.uv_smooth = 'PRESERVE_CORNERS'
_m.quality = 2
_m.levels = 0
_m.show_only_control_edges = False

# ---- collection membership
col_collection_1.objects.link(ob_house_001)

# ---- scene / render settings (as saved in the file)
scene.frame_start = 1; scene.frame_end = 250; scene.frame_set(1)
scene.render.engine = 'BLENDER_EEVEE_NEXT'
scene.render.resolution_percentage = 50
scene.render.dither_intensity = 0.0
scene.cycles.use_denoising = False
scene.cycles.samples = 128
scene.cycles.sampling_pattern = 'TABULATED_SOBOL'
scene.cycles.use_adaptive_sampling = False
scene.cycles.use_light_tree = False
scene.cycles.blur_glossy = 0.0
scene.cycles.sample_clamp_indirect = 0.0
scene.view_settings.view_transform = 'Standard'
bpy.context.view_layer.update()

# ---- added for rendering (the .blend has no active camera and no usable light): camera, sun
cam_auto = bpy.data.cameras.new('AutoCamera')
cam_auto.lens = 50.0
cam_auto.sensor_width = 36.0
cam_auto.clip_end = 1000.0
ob_auto_camera = bpy.data.objects.new('AutoCamera', cam_auto)
scene.collection.objects.link(ob_auto_camera)
ob_auto_camera.location = (6.97312, -8.28806, 7.78236)
ob_auto_camera.rotation_euler = (1.09748, -7.21219e-08, 0.694738)
scene.camera = ob_auto_camera
light_auto_sun = bpy.data.lights.new('AutoSun', 'SUN')
light_auto_sun.energy = 3.0
light_auto_sun.angle = 0.0523599
ob_auto_sun = bpy.data.objects.new('AutoSun', light_auto_sun)
scene.collection.objects.link(ob_auto_sun)
ob_auto_sun.rotation_euler = (0.872665, 0.174533, 0.523599)
bpy.context.view_layer.update()
